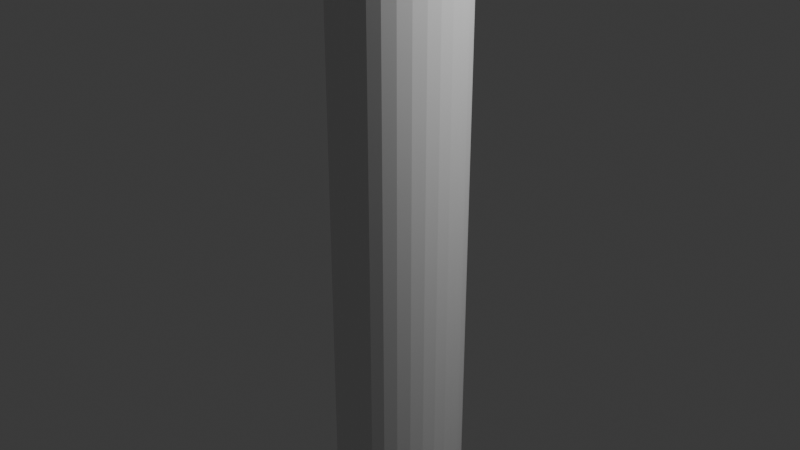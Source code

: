 # Source: Lollipop.blend  (saved by Blender 4.2.66; exported with 4.5.12 LTS)
import bpy
from mathutils import Matrix  # noqa: F401  (used for matrix-valued properties, if any)

bpy.ops.wm.read_factory_settings(use_empty=True)
scene = bpy.context.scene
scene.name = 'Scene'

# ---- collections
col_collection = bpy.data.collections.new('Collection'); scene.collection.children.link(col_collection)

# ---- world
world_world = bpy.data.worlds.new('World'); scene.world = world_world
world_world.use_nodes = True; world_world.node_tree.nodes.clear()
_N = world_world.node_tree.nodes; _L = world_world.node_tree.links
n0 = _N.new('ShaderNodeOutputWorld'); n0.name = 'World Output'; n0.location = (300, 300)
n1 = _N.new('ShaderNodeBackground'); n1.name = 'Background'; n1.location = (10, 300)
n1.inputs[0].default_value = (0.05088, 0.05088, 0.05088, 1.0)
_L.new(n1.outputs[0], n0.inputs[0])
n0.is_active_output = True
world_world.color = (0.05088, 0.05088, 0.05088)
world_world.sun_shadow_jitter_overblur = 0.0

# ---- cameras
cam_camera = bpy.data.cameras.new('Camera')
cam_camera.clip_end = 100.0
cam_camera.ortho_scale = 7.314

# ---- lights
light_light = bpy.data.lights.new('Light', 'POINT')
light_light.energy = 1000.0
light_light.shadow_soft_size = 0.1

# ---- meshes
me_cylinder = bpy.data.meshes.new('Cylinder')
me_cylinder.from_pydata([(0.0, 1.0, -1.0), (0.0, 0.75, -1.0), (0.0, 1.0, 1.0), (0.0, 0.75, 1.0), (0.1951, 0.9808, -1.0), (0.1463, 0.7356, -1.0), (0.1951, 0.9808, 1.0), (0.1463, 0.7356, 1.0), (0.3827, 0.9239, -1.0), (0.287, 0.6929, -1.0), (0.3827, 0.9239, 1.0), (0.287, 0.6929, 1.0), (0.5556, 0.8315, -1.0), (0.4167, 0.6236, -1.0), (0.5556, 0.8315, 1.0), (0.4167, 0.6236, 1.0), (0.7071, 0.7071, -1.0), (0.5303, 0.5303, -1.0), (0.7071, 0.7071, 1.0), (0.5303, 0.5303, 1.0), (0.8315, 0.5556, -1.0), (0.6236, 0.4167, -1.0), (0.8315, 0.5556, 1.0), (0.6236, 0.4167, 1.0), (0.9239, 0.3827, -1.0), (0.6929, 0.287, -1.0), (0.9239, 0.3827, 1.0), (0.6929, 0.287, 1.0), (0.9808, 0.1951, -1.0), (0.7356, 0.1463, -1.0), (0.9808, 0.1951, 1.0), (0.7356, 0.1463, 1.0), (1.0, 0.0, -1.0), (0.75, 0.0, -1.0), (1.0, 0.0, 1.0), (0.75, 0.0, 1.0), (0.9808, -0.1951, -1.0), (0.7356, -0.1463, -1.0), (0.9808, -0.1951, 1.0), (0.7356, -0.1463, 1.0), (0.9239, -0.3827, -1.0), (0.6929, -0.287, -1.0), (0.9239, -0.3827, 1.0), (0.6929, -0.287, 1.0), (0.6236, -0.4167, -1.0), (0.8315, -0.5556, -1.0), (0.8315, -0.5556, 1.0), (0.6236, -0.4167, 1.0), (0.5303, -0.5303, -1.0), (0.7071, -0.7071, -1.0), (0.5303, -0.5303, 1.0), (0.7071, -0.7071, 1.0), (0.4167, -0.6236, -1.0), (0.5556, -0.8315, -1.0), (0.4167, -0.6236, 1.0), (0.5556, -0.8315, 1.0), (0.287, -0.6929, -1.0), (0.3827, -0.9239, -1.0), (0.3827, -0.9239, 1.0), (0.287, -0.6929, 1.0), (0.1463, -0.7356, -1.0), (0.1951, -0.9808, -1.0), (0.1463, -0.7356, 1.0), (0.1951, -0.9808, 1.0), (0.0, -0.75, -1.0), (0.0, -1.0, -1.0), (0.0, -1.0, 1.0), (0.0, -0.75, 1.0), (-0.1951, -0.9808, -1.0), (-0.1463, -0.7356, -1.0), (-0.1951, -0.9808, 1.0), (-0.1463, -0.7356, 1.0), (-0.3827, -0.9239, -1.0), (-0.287, -0.6929, -1.0), (-0.287, -0.6929, 1.0), (-0.3827, -0.9239, 1.0), (-0.4167, -0.6236, -1.0), (-0.5556, -0.8315, -1.0), (-0.4167, -0.6236, 1.0), (-0.5556, -0.8315, 1.0), (-0.5303, -0.5303, -1.0), (-0.7071, -0.7071, -1.0), (-0.5303, -0.5303, 1.0), (-0.7071, -0.7071, 1.0), (-0.6236, -0.4167, -1.0), (-0.8315, -0.5556, -1.0), (-0.6236, -0.4167, 1.0), (-0.8315, -0.5556, 1.0), (-0.9239, -0.3827, -1.0), (-0.6929, -0.287, -1.0), (-0.6929, -0.287, 1.0), (-0.9239, -0.3827, 1.0), (-0.7356, -0.1463, -1.0), (-0.9808, -0.1951, -1.0), (-0.7356, -0.1463, 1.0), (-0.9808, -0.1951, 1.0), (-0.75, 0.0, -1.0), (-1.0, 0.0, -1.0), (-0.75, 0.0, 1.0), (-1.0, 0.0, 1.0), (-0.9808, 0.1951, -1.0), (-0.7356, 0.1463, -1.0), (-0.7356, 0.1463, 1.0), (-0.9808, 0.1951, 1.0), (-0.9239, 0.3827, -1.0), (-0.6929, 0.287, -1.0), (-0.6929, 0.287, 1.0), (-0.9239, 0.3827, 1.0), (-0.8315, 0.5556, -1.0), (-0.6236, 0.4167, -1.0), (-0.8315, 0.5556, 1.0), (-0.6236, 0.4167, 1.0), (-0.7071, 0.7071, -1.0), (-0.5303, 0.5303, -1.0), (-0.7071, 0.7071, 1.0), (-0.5303, 0.5303, 1.0), (-0.5556, 0.8315, -1.0), (-0.4167, 0.6236, -1.0), (-0.5556, 0.8315, 1.0), (-0.4167, 0.6236, 1.0), (-0.3827, 0.9239, -1.0), (-0.287, 0.6929, -1.0), (-0.3827, 0.9239, 1.0), (-0.287, 0.6929, 1.0), (-0.1463, 0.7356, -1.0), (-0.1951, 0.9808, -1.0), (-0.1951, 0.9808, 1.0), (-0.1463, 0.7356, 1.0)], [], [(0, 2, 6, 4), (4, 6, 10, 8), (8, 10, 14, 12), (12, 14, 18, 16), (16, 18, 22, 20), (20, 22, 26, 24), (24, 26, 30, 28), (28, 30, 34, 32), (32, 34, 38, 36), (36, 38, 42, 40), (40, 42, 46, 45), (45, 46, 51, 49), (49, 51, 55, 53), (53, 55, 58, 57), (57, 58, 63, 61), (61, 63, 66, 65), (65, 66, 70, 68), (68, 70, 75, 72), (72, 75, 79, 77), (77, 79, 83, 81), (81, 83, 87, 85), (85, 87, 91, 88), (88, 91, 95, 93), (93, 95, 99, 97), (97, 99, 103, 100), (100, 103, 107, 104), (104, 107, 110, 108), (108, 110, 114, 112), (112, 114, 118, 116), (116, 118, 122, 120), (58, 55, 51, 46, 42, 38, 34, 30, 26, 22, 18, 14, 10, 6, 2, 126, 122, 118, 114, 110, 107, 103, 99, 95, 91, 87, 83, 79, 75, 74, 78, 82, 86, 90, 94, 98, 102, 106, 111, 115, 119, 123, 127, 3, 7, 11, 15, 19, 23, 27, 31, 35, 39, 43, 47, 50, 54, 59), (71, 74, 75, 70, 66, 63, 58, 59, 62, 67), (120, 122, 126, 125), (125, 126, 2, 0), (125, 0, 4, 8, 12, 16, 20, 24, 28, 32, 36, 40, 45, 49, 53, 57, 61, 60, 56, 52, 48, 44, 41, 37, 33, 29, 25, 21, 17, 13, 9, 5, 1, 124), (61, 65, 68, 72, 77, 81, 85, 88, 93, 97, 100, 104, 108, 112, 116, 120, 125, 124, 121, 117, 113, 109, 105, 101, 96, 92, 89, 84, 80, 76, 73, 69, 64, 60), (3, 1, 5, 7), (9, 11, 7, 5), (11, 9, 13, 15), (15, 13, 17, 19), (23, 19, 17, 21), (27, 23, 21, 25), (31, 27, 25, 29), (29, 33, 35, 31), (39, 35, 33, 37), (43, 39, 37, 41), (47, 43, 41, 44), (50, 47, 44, 48), (48, 52, 54, 50), (59, 54, 52, 56), (62, 59, 56, 60), (60, 64, 67, 62), (71, 67, 64, 69), (74, 71, 69, 73), (73, 76, 78, 74), (82, 78, 76, 80), (84, 86, 82, 80), (86, 84, 89, 90), (90, 89, 92, 94), (94, 92, 96, 98), (98, 96, 101, 102), (105, 106, 102, 101), (106, 105, 109, 111), (111, 109, 113, 115), (115, 113, 117, 119), (119, 117, 121, 123), (124, 127, 123, 121), (127, 124, 1, 3)])
_uv = me_cylinder.uv_layers.new(name='UVMap')
_uv.uv.foreach_set('vector', [1.0, 0.5, 1.0, 1.0, 0.9688, 1.0, 0.9688, 0.5, 0.9688, 0.5, 0.9688, 1.0, 0.9375, 1.0, 0.9375, 0.5, 0.9375, 0.5, 0.9375, 1.0, 0.9062, 1.0, 0.9062, 0.5, 0.9062, 0.5, 0.9062, 1.0, 0.875, 1.0, 0.875, 0.5, 0.875, 0.5, 0.875, 1.0, 0.8438, 1.0, 0.8438, 0.5, 0.8438, 0.5, 0.8438, 1.0, 0.8125, 1.0, 0.8125, 0.5, 0.8125, 0.5, 0.8125, 1.0, 0.7812, 1.0, 0.7812, 0.5, 0.7812, 0.5, 0.7812, 1.0, 0.75, 1.0, 0.75, 0.5, 0.75, 0.5, 0.75, 1.0, 0.7188, 1.0, 0.7188, 0.5, 0.7188, 0.5, 0.7188, 1.0, 0.6875, 1.0, 0.6875, 0.5, 0.6875, 0.5, 0.6875, 1.0, 0.6562, 1.0, 0.6562, 0.5, 0.6562, 0.5, 0.6562, 1.0, 0.625, 1.0, 0.625, 0.5, 0.625, 0.5, 0.625, 1.0, 0.5938, 1.0, 0.5938, 0.5, 0.5938, 0.5, 0.5938, 1.0, 0.5625, 1.0, 0.5625, 0.5, 0.5625, 0.5, 0.5625, 1.0, 0.5312, 1.0, 0.5312, 0.5, 0.5312, 0.5, 0.5312, 1.0, 0.5, 1.0, 0.5, 0.5, 0.5, 0.5, 0.5, 1.0, 0.4688, 1.0, 0.4688, 0.5, 0.4688, 0.5, 0.4688, 1.0, 0.4375, 1.0, 0.4375, 0.5, 0.4375, 0.5, 0.4375, 1.0, 0.4062, 1.0, 0.4062, 0.5, 0.4062, 0.5, 0.4062, 1.0, 0.375, 1.0, 0.375, 0.5, 0.375, 0.5, 0.375, 1.0, 0.3438, 1.0, 0.3438, 0.5, 0.3438, 0.5, 0.3438, 1.0, 0.3125, 1.0, 0.3125, 0.5, 0.3125, 0.5, 0.3125, 1.0, 0.2812, 1.0, 0.2812, 0.5, 0.2812, 0.5, 0.2812, 1.0, 0.25, 1.0, 0.25, 0.5, 0.25, 0.5, 0.25, 1.0, 0.2188, 1.0, 0.2188, 0.5, 0.2188, 0.5, 0.2188, 1.0, 0.1875, 1.0, 0.1875, 0.5, 0.1875, 0.5, 0.1875, 1.0, 0.1562, 1.0, 0.1562, 0.5, 0.1562, 0.5, 0.1562, 1.0, 0.125, 1.0, 0.125, 0.5, 0.125, 0.5, 0.125, 1.0, 0.09375, 1.0, 0.09375, 0.5, 0.09375, 0.5, 0.09375, 1.0, 0.0625, 1.0, 0.0625, 0.5, 0.3418, 0.02827, 0.3833, 0.05045, 0.4197, 0.08029, 0.4496, 0.1167, 0.4717, 0.1582, 0.4854, 0.2032, 0.49, 0.25, 0.4854, 0.2968, 0.4717, 0.3418, 0.4496, 0.3833, 0.4197, 0.4197, 0.3833, 0.4496, 0.3418, 0.4717, 0.2968, 0.4854, 0.25, 0.49, 0.2032, 0.4854, 0.1582, 0.4717, 0.1167, 0.4496, 0.08029, 0.4197, 0.05045, 0.3833, 0.02827, 0.3418, 0.01461, 0.2968, 0.01, 0.25, 0.01461, 0.2032, 0.02827, 0.1582, 0.05045, 0.1167, 0.08029, 0.08029, 0.1167, 0.05045, 0.1582, 0.02827, 0.1811, 0.0837, 0.15, 0.1003, 0.1227, 0.1227, 0.1003, 0.15, 0.0837, 0.1811, 0.07346, 0.2149, 0.07, 0.25, 0.07346, 0.2851, 0.0837, 0.3189, 0.1003, 0.35, 0.1227, 0.3773, 0.15, 0.3997, 0.1811, 0.4163, 0.2149, 0.4265, 0.25, 0.43, 0.2851, 0.4265, 0.3189, 0.4163, 0.35, 0.3997, 0.3773, 0.3773, 0.3997, 0.35, 0.4163, 0.3189, 0.4265, 0.2851, 0.43, 0.25, 0.4265, 0.2149, 0.4163, 0.1811, 0.3997, 0.15, 0.3773, 0.1227, 0.35, 0.1003, 0.3189, 0.0837, 0.2149, 0.07346, 0.1811, 0.0837, 0.1582, 0.02827, 0.2032, 0.01461, 0.25, 0.01, 0.2968, 0.01461, 0.3418, 0.02827, 0.3189, 0.0837, 0.2851, 0.07346, 0.25, 0.07, 0.0625, 0.5, 0.0625, 1.0, 0.03125, 1.0, 0.03125, 0.5, 0.03125, 0.5, 0.03125, 1.0, 0.0, 1.0, 0.0, 0.5, 0.7032, 0.4854, 0.75, 0.49, 0.7968, 0.4854, 0.8418, 0.4717, 0.8833, 0.4496, 0.9197, 0.4197, 0.9496, 0.3833, 0.9717, 0.3418, 0.9854, 0.2968, 0.99, 0.25, 0.9854, 0.2032, 0.9717, 0.1582, 0.9496, 0.1167, 0.9197, 0.08029, 0.8833, 0.05045, 0.8418, 0.02827, 0.7968, 0.01461, 0.7851, 0.07346, 0.8189, 0.0837, 0.85, 0.1003, 0.8773, 0.1227, 0.8997, 0.15, 0.9163, 0.1811, 0.9265, 0.2149, 0.93, 0.25, 0.9265, 0.2851, 0.9163, 0.3189, 0.8997, 0.35, 0.8773, 0.3773, 0.85, 0.3997, 0.8189, 0.4163, 0.7851, 0.4265, 0.75, 0.43, 0.7149, 0.4265, 0.7968, 0.01461, 0.75, 0.01, 0.7032, 0.01461, 0.6582, 0.02827, 0.6167, 0.05045, 0.5803, 0.08029, 0.5504, 0.1167, 0.5283, 0.1582, 0.5146, 0.2032, 0.51, 0.25, 0.5146, 0.2968, 0.5283, 0.3418, 0.5504, 0.3833, 0.5803, 0.4197, 0.6167, 0.4496, 0.6582, 0.4717, 0.7032, 0.4854, 0.7149, 0.4265, 0.6811, 0.4163, 0.65, 0.3997, 0.6227, 0.3773, 0.6003, 0.35, 0.5837, 0.3189, 0.5735, 0.2851, 0.57, 0.25, 0.5735, 0.2149, 0.5837, 0.1811, 0.6003, 0.15, 0.6227, 0.1227, 0.65, 0.1003, 0.6811, 0.0837, 0.7149, 0.07346, 0.75, 0.07, 0.7851, 0.07346, 1.0, 1.0, 1.0, 0.5, 0.9688, 0.5, 0.9688, 1.0, 0.9375, 0.5, 0.9375, 1.0, 0.9688, 1.0, 0.9688, 0.5, 0.9375, 1.0, 0.9375, 0.5, 0.9062, 0.5, 0.9062, 1.0, 0.9062, 1.0, 0.9062, 0.5, 0.875, 0.5, 0.875, 1.0, 0.8438, 1.0, 0.875, 1.0, 0.875, 0.5, 0.8438, 0.5, 0.8125, 1.0, 0.8438, 1.0, 0.8438, 0.5, 0.8125, 0.5, 0.7812, 1.0, 0.8125, 1.0, 0.8125, 0.5, 0.7812, 0.5, 0.7812, 0.5, 0.75, 0.5, 0.75, 1.0, 0.7812, 1.0, 0.7188, 1.0, 0.75, 1.0, 0.75, 0.5, 0.7188, 0.5, 0.6875, 1.0, 0.7188, 1.0, 0.7188, 0.5, 0.6875, 0.5, 0.6562, 1.0, 0.6875, 1.0, 0.6875, 0.5, 0.6562, 0.5, 0.625, 1.0, 0.6562, 1.0, 0.6562, 0.5, 0.625, 0.5, 0.625, 0.5, 0.5938, 0.5, 0.5938, 1.0, 0.625, 1.0, 0.5625, 1.0, 0.5938, 1.0, 0.5938, 0.5, 0.5625, 0.5, 0.5312, 1.0, 0.5625, 1.0, 0.5625, 0.5, 0.5312, 0.5, 0.5312, 0.5, 0.5, 0.5, 0.5, 1.0, 0.5312, 1.0, 0.4688, 1.0, 0.5, 1.0, 0.5, 0.5, 0.4688, 0.5, 0.4375, 1.0, 0.4688, 1.0, 0.4688, 0.5, 0.4375, 0.5, 0.4375, 0.5, 0.4062, 0.5, 0.4062, 1.0, 0.4375, 1.0, 0.375, 1.0, 0.4062, 1.0, 0.4062, 0.5, 0.375, 0.5, 0.3438, 0.5, 0.3438, 1.0, 0.375, 1.0, 0.375, 0.5, 0.3438, 1.0, 0.3438, 0.5, 0.3125, 0.5, 0.3125, 1.0, 0.3125, 1.0, 0.3125, 0.5, 0.2812, 0.5, 0.2812, 1.0, 0.2812, 1.0, 0.2812, 0.5, 0.25, 0.5, 0.25, 1.0, 0.25, 1.0, 0.25, 0.5, 0.2188, 0.5, 0.2188, 1.0, 0.1875, 0.5, 0.1875, 1.0, 0.2188, 1.0, 0.2188, 0.5, 0.1875, 1.0, 0.1875, 0.5, 0.1562, 0.5, 0.1562, 1.0, 0.1562, 1.0, 0.1562, 0.5, 0.125, 0.5, 0.125, 1.0, 0.125, 1.0, 0.125, 0.5, 0.09375, 0.5, 0.09375, 1.0, 0.09375, 1.0, 0.09375, 0.5, 0.0625, 0.5, 0.0625, 1.0, 0.03125, 0.5, 0.03125, 1.0, 0.0625, 1.0, 0.0625, 0.5, 0.03125, 1.0, 0.03125, 0.5, 0.0, 0.5, 0.0, 1.0])
me_cylinder.update()
me_cube_001 = bpy.data.meshes.new('Cube.001')
me_cube_001.from_pydata([(-2.122, -2.122, -13.73), (-2.122, -2.122, -9.491), (-2.122, 2.122, -13.73), (-2.122, 2.122, -9.491), (2.122, -2.122, -13.73), (2.122, -2.122, -9.491), (2.122, 2.122, -13.73), (2.122, 2.122, -9.491), (-2.271, 1.777, -13.88), (-2.431, 1.259, -14.04), (-2.544, 0.6509, -14.16), (-2.586, -7.246e-11, -14.2), (-2.544, -0.6509, -14.16), (-2.431, -1.259, -14.04), (-2.271, -1.777, -13.88), (-2.271, -2.271, -13.39), (-2.431, -2.431, -12.87), (-2.544, -2.544, -12.26), (-2.544, -2.544, -10.96), (-2.431, -2.431, -10.35), (-2.271, -2.271, -9.835), (-2.271, -1.777, -9.342), (-2.431, -1.259, -9.181), (-2.544, -0.6509, -9.068), (-2.586, -3.169e-08, -9.026), (-2.544, 0.6509, -9.068), (-2.431, 1.259, -9.181), (-2.271, 1.777, -9.342), (-2.271, 2.271, -9.835), (-2.431, 2.431, -10.35), (-2.544, 2.544, -10.96), (-2.544, 2.544, -12.26), (-2.431, 2.431, -12.87), (-2.271, 2.271, -13.39), (1.777, 2.271, -13.88), (1.259, 2.431, -14.04), (0.6509, 2.544, -14.16), (9.027e-08, 2.586, -14.2), (-0.6509, 2.544, -14.16), (-1.259, 2.431, -14.04), (-1.777, 2.271, -13.88), (-1.777, 2.271, -9.342), (-1.259, 2.431, -9.181), (-0.6509, 2.544, -9.068), (-6.212e-10, 2.586, -9.026), (0.6509, 2.544, -9.068), (1.259, 2.431, -9.181), (1.777, 2.271, -9.342), (2.271, 2.271, -9.835), (2.431, 2.431, -10.35), (2.544, 2.544, -10.96), (2.544, 2.544, -12.26), (2.431, 2.431, -12.87), (2.271, 2.271, -13.39), (2.271, -1.777, -13.88), (2.431, -1.259, -14.04), (2.544, -0.6509, -14.16), (2.586, -7.515e-08, -14.2), (2.544, 0.6509, -14.16), (2.431, 1.259, -14.04), (2.271, 1.777, -13.88), (2.271, 1.777, -9.342), (2.431, 1.259, -9.181), (2.544, 0.6509, -9.068), (2.586, -1.193e-08, -9.026), (2.544, -0.6509, -9.068), (2.431, -1.259, -9.181), (2.271, -1.777, -9.342), (2.271, -2.271, -9.835), (2.431, -2.431, -10.35), (2.544, -2.544, -10.96), (2.544, -2.544, -12.26), (2.431, -2.431, -12.87), (2.271, -2.271, -13.39), (-1.777, -2.271, -13.88), (-1.259, -2.431, -14.04), (-0.6509, -2.544, -14.16), (-2.828e-08, -2.586, -14.2), (0.6509, -2.544, -14.16), (1.259, -2.431, -14.04), (1.777, -2.271, -13.88), (1.777, -2.271, -9.342), (1.259, -2.431, -9.181), (0.6509, -2.544, -9.068), (1.914e-08, -2.586, -9.026), (-0.6509, -2.544, -9.068), (-1.259, -2.431, -9.181), (-1.777, -2.271, -9.342), (-2.59, -1.832, -13.44), (-2.818, -1.932, -12.9), (-2.962, -2.013, -12.27), (-2.962, -2.013, -10.95), (-2.818, -1.932, -10.33), (-2.59, -1.832, -9.78), (-2.818, -1.286, -13.54), (-3.093, -1.341, -12.95), (-3.261, -1.392, -12.3), (-3.261, -1.392, -10.93), (-3.093, -1.341, -10.27), (-2.818, -1.286, -9.68), (-2.962, -0.6623, -13.63), (-3.261, -0.687, -13.0), (-3.441, -0.7111, -12.32), (-3.441, -0.7111, -10.9), (-3.261, -0.687, -10.22), (-2.962, -0.6623, -9.599), (-3.012, 2.71e-08, -13.66), (-3.317, 3.944e-08, -13.03), (-3.501, -3.416e-08, -12.33), (-3.501, -5.046e-08, -10.89), (-3.317, -2.773e-08, -10.2), (-3.012, -3.514e-08, -9.567), (-2.962, 0.6623, -13.63), (-3.261, 0.687, -13.0), (-3.441, 0.7111, -12.32), (-3.441, 0.7111, -10.9), (-3.261, 0.687, -10.22), (-2.962, 0.6623, -9.599), (-2.818, 1.286, -13.54), (-3.093, 1.341, -12.95), (-3.261, 1.392, -12.3), (-3.261, 1.392, -10.93), (-3.093, 1.341, -10.27), (-2.818, 1.286, -9.68), (-2.59, 1.832, -13.44), (-2.818, 1.932, -12.9), (-2.962, 2.013, -12.27), (-2.962, 2.013, -10.95), (-2.818, 1.932, -10.33), (-2.59, 1.832, -9.78), (-1.832, 2.59, -13.44), (-1.932, 2.818, -12.9), (-2.013, 2.962, -12.27), (-2.013, 2.962, -10.95), (-1.932, 2.818, -10.33), (-1.832, 2.59, -9.78), (-1.286, 2.818, -13.54), (-1.341, 3.093, -12.95), (-1.392, 3.261, -12.3), (-1.392, 3.261, -10.93), (-1.341, 3.093, -10.27), (-1.286, 2.818, -9.68), (-0.6623, 2.962, -13.63), (-0.687, 3.261, -13.0), (-0.7111, 3.441, -12.32), (-0.7111, 3.441, -10.9), (-0.687, 3.261, -10.22), (-0.6623, 2.962, -9.599), (1.174e-07, 3.012, -13.66), (1.298e-07, 3.317, -13.03), (8.73e-08, 3.501, -12.33), (4.779e-08, 3.501, -10.89), (-6.212e-10, 3.317, -10.2), (-7.537e-09, 3.012, -9.567), (0.6623, 2.962, -13.63), (0.687, 3.261, -13.0), (0.7111, 3.441, -12.32), (0.7111, 3.441, -10.9), (0.687, 3.261, -10.22), (0.6623, 2.962, -9.599), (1.286, 2.818, -13.54), (1.341, 3.093, -12.95), (1.392, 3.261, -12.3), (1.392, 3.261, -10.93), (1.341, 3.093, -10.27), (1.286, 2.818, -9.68), (1.832, 2.59, -13.44), (1.932, 2.818, -12.9), (2.013, 2.962, -12.27), (2.013, 2.962, -10.95), (1.932, 2.818, -10.33), (1.832, 2.59, -9.78), (2.59, 1.832, -13.44), (2.818, 1.932, -12.9), (2.962, 2.013, -12.27), (2.962, 2.013, -10.95), (2.818, 1.932, -10.33), (2.59, 1.832, -9.78), (2.818, 1.286, -13.54), (3.093, 1.341, -12.95), (3.261, 1.392, -12.3), (3.261, 1.392, -10.93), (3.093, 1.341, -10.27), (2.818, 1.286, -9.68), (2.962, 0.6623, -13.63), (3.261, 0.687, -13.0), (3.441, 0.7111, -12.32), (3.441, 0.7111, -10.9), (3.261, 0.687, -10.22), (2.962, 0.6623, -9.599), (3.012, -1.063e-07, -13.66), (3.317, -1.265e-07, -13.03), (3.501, -8.405e-08, -12.33), (3.501, -2.872e-08, -10.89), (3.317, 1.969e-08, -10.2), (3.012, 2.66e-08, -9.567), (2.962, -0.6623, -13.63), (3.261, -0.687, -13.0), (3.441, -0.7111, -12.32), (3.441, -0.7111, -10.9), (3.261, -0.687, -10.22), (2.962, -0.6623, -9.599), (2.818, -1.286, -13.54), (3.093, -1.341, -12.95), (3.261, -1.392, -12.3), (3.261, -1.392, -10.93), (3.093, -1.341, -10.27), (2.818, -1.286, -9.68), (2.59, -1.832, -13.44), (2.818, -1.932, -12.9), (2.962, -2.013, -12.27), (2.962, -2.013, -10.95), (2.818, -1.932, -10.33), (2.59, -1.832, -9.78), (1.832, -2.59, -13.44), (1.932, -2.818, -12.9), (2.013, -2.962, -12.27), (2.013, -2.962, -10.95), (1.932, -2.818, -10.33), (1.832, -2.59, -9.78), (1.286, -2.818, -13.54), (1.341, -3.093, -12.95), (1.392, -3.261, -12.3), (1.392, -3.261, -10.93), (1.341, -3.093, -10.27), (1.286, -2.818, -9.68), (0.6623, -2.962, -13.63), (0.687, -3.261, -13.0), (0.7111, -3.441, -12.32), (0.7111, -3.441, -10.9), (0.687, -3.261, -10.22), (0.6623, -2.962, -9.599), (-5.545e-08, -3.012, -13.66), (-8.361e-08, -3.317, -13.03), (-4.113e-08, -3.501, -12.33), (-1.609e-09, -3.501, -10.89), (4.68e-08, -3.317, -10.2), (5.421e-08, -3.012, -9.567), (-0.6623, -2.962, -13.63), (-0.687, -3.261, -13.0), (-0.7111, -3.441, -12.32), (-0.7111, -3.441, -10.9), (-0.687, -3.261, -10.22), (-0.6623, -2.962, -9.599), (-1.286, -2.818, -13.54), (-1.341, -3.093, -12.95), (-1.392, -3.261, -12.3), (-1.392, -3.261, -10.93), (-1.341, -3.093, -10.27), (-1.286, -2.818, -9.68), (-1.832, -2.59, -13.44), (-1.932, -2.818, -12.9), (-2.013, -2.962, -12.27), (-2.013, -2.962, -10.95), (-1.932, -2.818, -10.33), (-1.832, -2.59, -9.78), (-1.832, 1.832, -14.2), (-1.286, 1.932, -14.43), (-0.6623, 2.013, -14.57), (1.519e-08, 2.045, -14.62), (0.6623, 2.013, -14.57), (1.286, 1.932, -14.43), (1.832, 1.832, -14.2), (-1.932, 1.286, -14.43), (-1.341, 1.341, -14.71), (-0.687, 1.392, -14.87), (-8.524e-09, 1.414, -14.93), (0.687, 1.392, -14.87), (1.341, 1.341, -14.71), (1.932, 1.286, -14.43), (-2.013, 0.6623, -14.57), (-1.392, 0.687, -14.87), (-0.7111, 0.7111, -15.05), (-1.445e-08, 0.7218, -15.11), (0.7111, 0.7111, -15.05), (1.392, 0.687, -14.87), (2.013, 0.6623, -14.57), (-2.045, -5.095e-08, -14.62), (-1.414, -6.33e-08, -14.93), (-0.7218, -3.663e-08, -15.11), (2.309e-08, -2.773e-08, -15.17), (0.7218, -1.292e-08, -15.11), (1.414, 3.879e-09, -14.93), (2.045, -2.082e-08, -14.62), (-2.013, -0.6623, -14.57), (-1.392, -0.687, -14.87), (-0.7111, -0.7111, -15.05), (6.112e-08, -0.7218, -15.11), (0.7111, -0.7111, -15.05), (1.392, -0.687, -14.87), (2.013, -0.6623, -14.57), (-1.932, -1.286, -14.43), (-1.341, -1.341, -14.71), (-0.687, -1.392, -14.87), (7.446e-08, -1.414, -14.93), (0.687, -1.392, -14.87), (1.341, -1.341, -14.71), (1.932, -1.286, -14.43), (-1.832, -1.832, -14.2), (-1.286, -1.932, -14.43), (-0.6623, -2.013, -14.57), (2.852e-08, -2.045, -14.62), (0.6623, -2.013, -14.57), (1.286, -1.932, -14.43), (1.832, -1.832, -14.2), (1.832, 1.832, -9.022), (1.286, 1.932, -8.794), (0.6623, 2.013, -8.651), (3.099e-08, 2.045, -8.6), (-0.6623, 2.013, -8.651), (-1.286, 1.932, -8.794), (-1.832, 1.832, -9.022), (1.932, 1.286, -8.794), (1.341, 1.341, -8.519), (0.687, 1.392, -8.352), (7.051e-08, 1.414, -8.295), (-0.687, 1.392, -8.352), (-1.341, 1.341, -8.519), (-1.932, 1.286, -8.794), (2.013, 0.6623, -8.651), (1.392, 0.687, -8.352), (0.7111, 0.7111, -8.172), (6.014e-08, 0.7218, -8.112), (-0.7111, 0.7111, -8.172), (-1.392, 0.687, -8.352), (-2.013, 0.6623, -8.651), (2.045, -5.885e-08, -8.6), (1.414, -9.491e-08, -8.295), (0.7218, -8.454e-08, -8.112), (1.914e-08, -6.33e-08, -8.05), (-0.7218, -3.663e-08, -8.112), (-1.414, 3.879e-09, -8.295), (-2.045, -2.082e-08, -8.6), (2.013, -0.6623, -8.651), (1.392, -0.687, -8.352), (0.7111, -0.7111, -8.172), (-2.334e-08, -0.7218, -8.112), (-0.7111, -0.7111, -8.172), (-1.392, -0.687, -8.352), (-2.013, -0.6623, -8.651), (1.932, -1.286, -8.794), (1.341, -1.341, -8.519), (0.687, -1.392, -8.352), (-4.804e-08, -1.414, -8.295), (-0.687, -1.392, -8.352), (-1.341, -1.341, -8.519), (-1.932, -1.286, -8.794), (1.832, -1.832, -9.022), (1.286, -1.932, -8.794), (0.6623, -2.013, -8.651), (7.776e-09, -2.045, -8.6), (-0.6623, -2.013, -8.651), (-1.286, -1.932, -8.794), (-1.832, -1.832, -9.022), (-2.793, -2.793, -12.3), (-2.836, -2.836, -11.61), (-2.793, -2.793, -10.93), (-2.793, 2.793, -10.93), (-2.836, 2.836, -11.61), (-2.793, 2.793, -12.3), (2.793, 2.793, -10.93), (2.836, 2.836, -11.61), (2.793, 2.793, -12.3), (2.793, -2.793, -10.93), (2.836, -2.836, -11.61), (2.793, -2.793, -12.3), (-3.26, -2.199, -12.31), (-3.311, -2.232, -11.61), (-3.26, -2.199, -10.92), (-3.59, -1.514, -12.33), (-3.648, -1.536, -11.61), (-3.59, -1.514, -10.89), (-3.787, -0.771, -12.35), (-3.848, -0.7824, -11.61), (-3.787, -0.771, -10.87), (-3.852, -6.452e-08, -12.36), (-3.915, -8.501e-08, -11.61), (-3.852, -8.251e-08, -10.86), (-3.787, 0.771, -12.35), (-3.848, 0.7824, -11.61), (-3.787, 0.771, -10.87), (-3.59, 1.514, -12.33), (-3.648, 1.536, -11.61), (-3.59, 1.514, -10.89), (-3.26, 2.199, -12.31), (-3.311, 2.232, -11.61), (-3.26, 2.199, -10.92), (-2.199, 3.26, -12.31), (-2.232, 3.311, -11.61), (-2.199, 3.26, -10.92), (-1.514, 3.59, -12.33), (-1.536, 3.648, -11.61), (-1.514, 3.59, -10.89), (-0.771, 3.787, -12.35), (-0.7824, 3.848, -11.61), (-0.771, 3.787, -10.87), (-2.112e-09, 3.852, -12.36), (-1.102e-08, 3.915, -11.61), (-1.126e-08, 3.852, -10.86), (0.771, 3.787, -12.35), (0.7824, 3.848, -11.61), (0.771, 3.787, -10.87), (1.514, 3.59, -12.33), (1.536, 3.648, -11.61), (1.514, 3.59, -10.89), (2.199, 3.26, -12.31), (2.232, 3.311, -11.61), (2.199, 3.26, -10.92), (3.26, 2.199, -12.31), (3.311, 2.232, -11.61), (3.26, 2.199, -10.92), (3.59, 1.514, -12.33), (3.648, 1.536, -11.61), (3.59, 1.514, -10.89), (3.787, 0.771, -12.35), (3.848, 0.7824, -11.61), (3.787, 0.771, -10.87), (3.852, 7.057e-09, -12.36), (3.915, 1.428e-08, -11.61), (3.852, 3.033e-08, -10.86), (3.787, -0.771, -12.35), (3.848, -0.7824, -11.61), (3.787, -0.771, -10.87), (3.59, -1.514, -12.33), (3.648, -1.536, -11.61), (3.59, -1.514, -10.89), (3.26, -2.199, -12.31), (3.311, -2.232, -11.61), (3.26, -2.199, -10.92), (2.199, -3.26, -12.31), (2.232, -3.311, -11.61), (2.199, -3.26, -10.92), (1.514, -3.59, -12.33), (1.536, -3.648, -11.61), (1.514, -3.59, -10.89), (0.771, -3.787, -12.35), (0.7824, -3.848, -11.61), (0.771, -3.787, -10.87), (4.829e-08, -3.852, -12.36), (5.719e-08, -3.915, -11.61), (5.744e-08, -3.852, -10.86), (-0.771, -3.787, -12.35), (-0.7824, -3.848, -11.61), (-0.771, -3.787, -10.87), (-1.514, -3.59, -12.33), (-1.536, -3.648, -11.61), (-1.514, -3.59, -10.89), (-2.199, -3.26, -12.31), (-2.232, -3.311, -11.61), (-2.199, -3.26, -10.92)], [], [(88, 89, 95, 94), (89, 90, 96, 95), (17, 252, 447, 354), (223, 229, 437, 434), (91, 92, 98, 97), (92, 93, 99, 98), (94, 95, 101, 100), (95, 96, 102, 101), (235, 241, 443, 440), (247, 253, 449, 446), (97, 98, 104, 103), (98, 99, 105, 104), (100, 101, 107, 106), (101, 102, 108, 107), (133, 139, 392, 389), (145, 151, 398, 395), (103, 104, 110, 109), (104, 105, 111, 110), (106, 107, 113, 112), (107, 108, 114, 113), (157, 163, 404, 401), (253, 18, 356, 449), (109, 110, 116, 115), (110, 111, 117, 116), (112, 113, 119, 118), (113, 114, 120, 119), (30, 133, 389, 357), (228, 222, 432, 435), (115, 116, 122, 121), (116, 117, 123, 122), (118, 119, 125, 124), (119, 120, 126, 125), (240, 234, 438, 441), (252, 246, 444, 447), (121, 122, 128, 127), (122, 123, 129, 128), (0, 15, 88, 14), (15, 16, 89, 88), (16, 17, 90, 89), (138, 132, 387, 390), (150, 144, 393, 396), (18, 19, 92, 91), (19, 20, 93, 92), (20, 1, 21, 93), (93, 21, 22, 99), (99, 22, 23, 105), (105, 23, 24, 111), (111, 24, 25, 117), (117, 25, 26, 123), (123, 26, 27, 129), (129, 27, 3, 28), (128, 129, 28, 29), (127, 128, 29, 30), (162, 156, 399, 402), (132, 31, 359, 387), (125, 126, 31, 32), (124, 125, 32, 33), (8, 124, 33, 2), (9, 118, 124, 8), (10, 112, 118, 9), (11, 106, 112, 10), (12, 100, 106, 11), (13, 94, 100, 12), (14, 88, 94, 13), (130, 131, 137, 136), (131, 132, 138, 137), (71, 210, 426, 365), (181, 187, 416, 413), (133, 134, 140, 139), (134, 135, 141, 140), (136, 137, 143, 142), (137, 138, 144, 143), (193, 199, 422, 419), (205, 211, 428, 425), (139, 140, 146, 145), (140, 141, 147, 146), (142, 143, 149, 148), (143, 144, 150, 149), (91, 97, 371, 368), (103, 109, 377, 374), (145, 146, 152, 151), (146, 147, 153, 152), (148, 149, 155, 154), (149, 150, 156, 155), (211, 70, 363, 428), (115, 121, 383, 380), (151, 152, 158, 157), (152, 153, 159, 158), (154, 155, 161, 160), (155, 156, 162, 161), (18, 91, 368, 356), (186, 180, 411, 414), (157, 158, 164, 163), (158, 159, 165, 164), (160, 161, 167, 166), (161, 162, 168, 167), (198, 192, 417, 420), (210, 204, 423, 426), (163, 164, 170, 169), (164, 165, 171, 170), (2, 33, 130, 40), (33, 32, 131, 130), (32, 31, 132, 131), (96, 90, 366, 369), (108, 102, 372, 375), (30, 29, 134, 133), (29, 28, 135, 134), (28, 3, 41, 135), (135, 41, 42, 141), (141, 42, 43, 147), (147, 43, 44, 153), (153, 44, 45, 159), (159, 45, 46, 165), (165, 46, 47, 171), (171, 47, 7, 48), (170, 171, 48, 49), (169, 170, 49, 50), (120, 114, 378, 381), (90, 17, 354, 366), (167, 168, 51, 52), (166, 167, 52, 53), (34, 166, 53, 6), (35, 160, 166, 34), (36, 154, 160, 35), (37, 148, 154, 36), (38, 142, 148, 37), (39, 136, 142, 38), (40, 130, 136, 39), (172, 173, 179, 178), (173, 174, 180, 179), (217, 223, 434, 431), (229, 235, 440, 437), (175, 176, 182, 181), (176, 177, 183, 182), (178, 179, 185, 184), (179, 180, 186, 185), (241, 247, 446, 443), (70, 217, 431, 363), (181, 182, 188, 187), (182, 183, 189, 188), (184, 185, 191, 190), (185, 186, 192, 191), (51, 168, 405, 362), (139, 145, 395, 392), (187, 188, 194, 193), (188, 189, 195, 194), (190, 191, 197, 196), (191, 192, 198, 197), (151, 157, 401, 398), (163, 169, 407, 404), (193, 194, 200, 199), (194, 195, 201, 200), (196, 197, 203, 202), (197, 198, 204, 203), (222, 216, 429, 432), (234, 228, 435, 438), (199, 200, 206, 205), (200, 201, 207, 206), (202, 203, 209, 208), (203, 204, 210, 209), (246, 240, 441, 444), (216, 71, 365, 429), (205, 206, 212, 211), (206, 207, 213, 212), (6, 53, 172, 60), (53, 52, 173, 172), (52, 51, 174, 173), (169, 50, 360, 407), (144, 138, 390, 393), (50, 49, 176, 175), (49, 48, 177, 176), (48, 7, 61, 177), (177, 61, 62, 183), (183, 62, 63, 189), (189, 63, 64, 195), (195, 64, 65, 201), (201, 65, 66, 207), (207, 66, 67, 213), (213, 67, 5, 68), (212, 213, 68, 69), (211, 212, 69, 70), (156, 150, 396, 399), (168, 162, 402, 405), (209, 210, 71, 72), (208, 209, 72, 73), (54, 208, 73, 4), (55, 202, 208, 54), (56, 196, 202, 55), (57, 190, 196, 56), (58, 184, 190, 57), (59, 178, 184, 58), (60, 172, 178, 59), (214, 215, 221, 220), (215, 216, 222, 221), (175, 181, 413, 410), (187, 193, 419, 416), (217, 218, 224, 223), (218, 219, 225, 224), (220, 221, 227, 226), (221, 222, 228, 227), (199, 205, 425, 422), (50, 175, 410, 360), (223, 224, 230, 229), (224, 225, 231, 230), (226, 227, 233, 232), (227, 228, 234, 233), (31, 126, 384, 359), (97, 103, 374, 371), (229, 230, 236, 235), (230, 231, 237, 236), (232, 233, 239, 238), (233, 234, 240, 239), (109, 115, 380, 377), (121, 127, 386, 383), (235, 236, 242, 241), (236, 237, 243, 242), (238, 239, 245, 244), (239, 240, 246, 245), (180, 174, 408, 411), (192, 186, 414, 417), (241, 242, 248, 247), (242, 243, 249, 248), (244, 245, 251, 250), (245, 246, 252, 251), (204, 198, 420, 423), (174, 51, 362, 408), (247, 248, 254, 253), (248, 249, 255, 254), (4, 73, 214, 80), (73, 72, 215, 214), (72, 71, 216, 215), (127, 30, 357, 386), (102, 96, 369, 372), (70, 69, 218, 217), (69, 68, 219, 218), (68, 5, 81, 219), (219, 81, 82, 225), (225, 82, 83, 231), (231, 83, 84, 237), (237, 84, 85, 243), (243, 85, 86, 249), (249, 86, 87, 255), (255, 87, 1, 20), (254, 255, 20, 19), (253, 254, 19, 18), (114, 108, 375, 378), (126, 120, 381, 384), (251, 252, 17, 16), (250, 251, 16, 15), (74, 250, 15, 0), (75, 244, 250, 74), (76, 238, 244, 75), (77, 232, 238, 76), (78, 226, 232, 77), (79, 220, 226, 78), (80, 214, 220, 79), (256, 257, 264, 263), (257, 258, 265, 264), (258, 259, 266, 265), (259, 260, 267, 266), (260, 261, 268, 267), (261, 262, 269, 268), (263, 264, 271, 270), (264, 265, 272, 271), (265, 266, 273, 272), (266, 267, 274, 273), (267, 268, 275, 274), (268, 269, 276, 275), (270, 271, 278, 277), (271, 272, 279, 278), (272, 273, 280, 279), (273, 274, 281, 280), (274, 275, 282, 281), (275, 276, 283, 282), (277, 278, 285, 284), (278, 279, 286, 285), (279, 280, 287, 286), (280, 281, 288, 287), (281, 282, 289, 288), (282, 283, 290, 289), (284, 285, 292, 291), (285, 286, 293, 292), (286, 287, 294, 293), (287, 288, 295, 294), (288, 289, 296, 295), (289, 290, 297, 296), (291, 292, 299, 298), (292, 293, 300, 299), (293, 294, 301, 300), (294, 295, 302, 301), (295, 296, 303, 302), (296, 297, 304, 303), (2, 40, 256, 8), (40, 39, 257, 256), (39, 38, 258, 257), (38, 37, 259, 258), (37, 36, 260, 259), (36, 35, 261, 260), (35, 34, 262, 261), (34, 6, 60, 262), (262, 60, 59, 269), (269, 59, 58, 276), (276, 58, 57, 283), (283, 57, 56, 290), (290, 56, 55, 297), (297, 55, 54, 304), (304, 54, 4, 80), (303, 304, 80, 79), (302, 303, 79, 78), (301, 302, 78, 77), (300, 301, 77, 76), (299, 300, 76, 75), (298, 299, 75, 74), (14, 298, 74, 0), (13, 291, 298, 14), (12, 284, 291, 13), (11, 277, 284, 12), (10, 270, 277, 11), (9, 263, 270, 10), (8, 256, 263, 9), (305, 306, 313, 312), (306, 307, 314, 313), (307, 308, 315, 314), (308, 309, 316, 315), (309, 310, 317, 316), (310, 311, 318, 317), (312, 313, 320, 319), (313, 314, 321, 320), (314, 315, 322, 321), (315, 316, 323, 322), (316, 317, 324, 323), (317, 318, 325, 324), (319, 320, 327, 326), (320, 321, 328, 327), (321, 322, 329, 328), (322, 323, 330, 329), (323, 324, 331, 330), (324, 325, 332, 331), (326, 327, 334, 333), (327, 328, 335, 334), (328, 329, 336, 335), (329, 330, 337, 336), (330, 331, 338, 337), (331, 332, 339, 338), (333, 334, 341, 340), (334, 335, 342, 341), (335, 336, 343, 342), (336, 337, 344, 343), (337, 338, 345, 344), (338, 339, 346, 345), (340, 341, 348, 347), (341, 342, 349, 348), (342, 343, 350, 349), (343, 344, 351, 350), (344, 345, 352, 351), (345, 346, 353, 352), (7, 47, 305, 61), (47, 46, 306, 305), (46, 45, 307, 306), (45, 44, 308, 307), (44, 43, 309, 308), (43, 42, 310, 309), (42, 41, 311, 310), (41, 3, 27, 311), (311, 27, 26, 318), (318, 26, 25, 325), (325, 25, 24, 332), (332, 24, 23, 339), (339, 23, 22, 346), (346, 22, 21, 353), (353, 21, 1, 87), (352, 353, 87, 86), (351, 352, 86, 85), (350, 351, 85, 84), (349, 350, 84, 83), (348, 349, 83, 82), (347, 348, 82, 81), (67, 347, 81, 5), (66, 340, 347, 67), (65, 333, 340, 66), (64, 326, 333, 65), (63, 319, 326, 64), (62, 312, 319, 63), (61, 305, 312, 62), (366, 367, 370, 369), (367, 368, 371, 370), (369, 370, 373, 372), (370, 371, 374, 373), (372, 373, 376, 375), (373, 374, 377, 376), (375, 376, 379, 378), (376, 377, 380, 379), (378, 379, 382, 381), (379, 380, 383, 382), (381, 382, 385, 384), (382, 383, 386, 385), (354, 355, 367, 366), (355, 356, 368, 367), (385, 386, 357, 358), (384, 385, 358, 359), (387, 388, 391, 390), (388, 389, 392, 391), (390, 391, 394, 393), (391, 392, 395, 394), (393, 394, 397, 396), (394, 395, 398, 397), (396, 397, 400, 399), (397, 398, 401, 400), (399, 400, 403, 402), (400, 401, 404, 403), (402, 403, 406, 405), (403, 404, 407, 406), (359, 358, 388, 387), (358, 357, 389, 388), (406, 407, 360, 361), (405, 406, 361, 362), (408, 409, 412, 411), (409, 410, 413, 412), (411, 412, 415, 414), (412, 413, 416, 415), (414, 415, 418, 417), (415, 416, 419, 418), (417, 418, 421, 420), (418, 419, 422, 421), (420, 421, 424, 423), (421, 422, 425, 424), (423, 424, 427, 426), (424, 425, 428, 427), (362, 361, 409, 408), (361, 360, 410, 409), (427, 428, 363, 364), (426, 427, 364, 365), (429, 430, 433, 432), (430, 431, 434, 433), (432, 433, 436, 435), (433, 434, 437, 436), (435, 436, 439, 438), (436, 437, 440, 439), (438, 439, 442, 441), (439, 440, 443, 442), (441, 442, 445, 444), (442, 443, 446, 445), (444, 445, 448, 447), (445, 446, 449, 448), (365, 364, 430, 429), (364, 363, 431, 430), (448, 449, 356, 355), (447, 448, 355, 354)])
_uv = me_cube_001.uv_layers.new(name='UVMap')
_uv.uv.foreach_set('vector', [0.4063, 0.03125, 0.4375, 0.03125, 0.4375, 0.0625, 0.4063, 0.0625, 0.4375, 0.03125, 0.4688, 0.03125, 0.4688, 0.0625, 0.4375, 0.0625, 0.4688, 1.0, 0.4688, 0.9688, 0.4688, 0.9688, 0.4688, 1.0, 0.5312, 0.8125, 0.5313, 0.8438, 0.5313, 0.8438, 0.5312, 0.8125, 0.5312, 0.03125, 0.5625, 0.03125, 0.5625, 0.0625, 0.5312, 0.0625, 0.5625, 0.03125, 0.5938, 0.03125, 0.5938, 0.0625, 0.5625, 0.0625, 0.4063, 0.0625, 0.4375, 0.0625, 0.4375, 0.09375, 0.4063, 0.09375, 0.4375, 0.0625, 0.4688, 0.0625, 0.4688, 0.09375, 0.4375, 0.09375, 0.5312, 0.875, 0.5313, 0.9063, 0.5313, 0.9063, 0.5312, 0.875, 0.5312, 0.9375, 0.5313, 0.9688, 0.5313, 0.9688, 0.5312, 0.9375, 0.5312, 0.0625, 0.5625, 0.0625, 0.5625, 0.09375, 0.5313, 0.09375, 0.5625, 0.0625, 0.5938, 0.0625, 0.5938, 0.09375, 0.5625, 0.09375, 0.4063, 0.09375, 0.4375, 0.09375, 0.4375, 0.125, 0.4063, 0.125, 0.4375, 0.09375, 0.4688, 0.09375, 0.4688, 0.125, 0.4375, 0.125, 0.5313, 0.2813, 0.5312, 0.3125, 0.5312, 0.3125, 0.5313, 0.2813, 0.5313, 0.3438, 0.5312, 0.375, 0.5312, 0.375, 0.5313, 0.3438, 0.5313, 0.09375, 0.5625, 0.09375, 0.5625, 0.125, 0.5312, 0.125, 0.5625, 0.09375, 0.5938, 0.09375, 0.5938, 0.125, 0.5625, 0.125, 0.4063, 0.125, 0.4375, 0.125, 0.4375, 0.1562, 0.4063, 0.1563, 0.4375, 0.125, 0.4688, 0.125, 0.4688, 0.1563, 0.4375, 0.1562, 0.5313, 0.4063, 0.5312, 0.4375, 0.5312, 0.4375, 0.5313, 0.4063, 0.5313, 0.9688, 0.5313, 1.0, 0.5313, 1.0, 0.5313, 0.9688, 0.5312, 0.125, 0.5625, 0.125, 0.5625, 0.1562, 0.5313, 0.1563, 0.5625, 0.125, 0.5938, 0.125, 0.5938, 0.1562, 0.5625, 0.1562, 0.4063, 0.1563, 0.4375, 0.1562, 0.4375, 0.1875, 0.4063, 0.1875, 0.4375, 0.1562, 0.4688, 0.1563, 0.4688, 0.1875, 0.4375, 0.1875, 0.5312, 0.25, 0.5313, 0.2813, 0.5313, 0.2813, 0.5312, 0.25, 0.4688, 0.8438, 0.4688, 0.8125, 0.4688, 0.8125, 0.4688, 0.8438, 0.5313, 0.1563, 0.5625, 0.1562, 0.5625, 0.1875, 0.5312, 0.1875, 0.5625, 0.1562, 0.5938, 0.1562, 0.5938, 0.1875, 0.5625, 0.1875, 0.4063, 0.1875, 0.4375, 0.1875, 0.4375, 0.2188, 0.4063, 0.2188, 0.4375, 0.1875, 0.4688, 0.1875, 0.4688, 0.2188, 0.4375, 0.2188, 0.4688, 0.9063, 0.4688, 0.875, 0.4688, 0.875, 0.4688, 0.9063, 0.4688, 0.9688, 0.4688, 0.9375, 0.4688, 0.9375, 0.4688, 0.9688, 0.5312, 0.1875, 0.5625, 0.1875, 0.5625, 0.2188, 0.5313, 0.2188, 0.5625, 0.1875, 0.5938, 0.1875, 0.5938, 0.2188, 0.5625, 0.2188, 0.375, 0.0, 0.4063, 0.0, 0.4063, 0.03125, 0.375, 0.03125, 0.4063, 0.0, 0.4375, 0.0, 0.4375, 0.03125, 0.4063, 0.03125, 0.4375, 0.0, 0.4688, 0.0, 0.4688, 0.03125, 0.4375, 0.03125, 0.4688, 0.3125, 0.4688, 0.2813, 0.4688, 0.2813, 0.4688, 0.3125, 0.4688, 0.375, 0.4688, 0.3438, 0.4688, 0.3438, 0.4688, 0.375, 0.5313, 0.0, 0.5625, 0.0, 0.5625, 0.03125, 0.5312, 0.03125, 0.5625, 0.0, 0.5938, 0.0, 0.5938, 0.03125, 0.5625, 0.03125, 0.5938, 0.0, 0.625, 0.0, 0.625, 0.03125, 0.5938, 0.03125, 0.5938, 0.03125, 0.625, 0.03125, 0.625, 0.0625, 0.5938, 0.0625, 0.5938, 0.0625, 0.625, 0.0625, 0.625, 0.09375, 0.5938, 0.09375, 0.5938, 0.09375, 0.625, 0.09375, 0.625, 0.125, 0.5938, 0.125, 0.5938, 0.125, 0.625, 0.125, 0.625, 0.1563, 0.5938, 0.1562, 0.5938, 0.1562, 0.625, 0.1563, 0.625, 0.1875, 0.5938, 0.1875, 0.5938, 0.1875, 0.625, 0.1875, 0.625, 0.2188, 0.5938, 0.2188, 0.5938, 0.2188, 0.625, 0.2188, 0.625, 0.25, 0.5938, 0.25, 0.5625, 0.2188, 0.5938, 0.2188, 0.5938, 0.25, 0.5625, 0.25, 0.5313, 0.2188, 0.5625, 0.2188, 0.5625, 0.25, 0.5312, 0.25, 0.4688, 0.4375, 0.4688, 0.4063, 0.4688, 0.4063, 0.4688, 0.4375, 0.4688, 0.2813, 0.4688, 0.25, 0.4688, 0.25, 0.4688, 0.2813, 0.4375, 0.2188, 0.4688, 0.2188, 0.4688, 0.25, 0.4375, 0.25, 0.4063, 0.2188, 0.4375, 0.2188, 0.4375, 0.25, 0.4063, 0.25, 0.375, 0.2188, 0.4063, 0.2188, 0.4063, 0.25, 0.375, 0.25, 0.375, 0.1875, 0.4063, 0.1875, 0.4063, 0.2188, 0.375, 0.2188, 0.375, 0.1563, 0.4063, 0.1563, 0.4063, 0.1875, 0.375, 0.1875, 0.375, 0.125, 0.4063, 0.125, 0.4063, 0.1563, 0.375, 0.1563, 0.375, 0.09375, 0.4063, 0.09375, 0.4063, 0.125, 0.375, 0.125, 0.375, 0.0625, 0.4063, 0.0625, 0.4063, 0.09375, 0.375, 0.09375, 0.375, 0.03125, 0.4063, 0.03125, 0.4063, 0.0625, 0.375, 0.0625, 0.4063, 0.2813, 0.4375, 0.2813, 0.4375, 0.3125, 0.4063, 0.3125, 0.4375, 0.2813, 0.4688, 0.2813, 0.4688, 0.3125, 0.4375, 0.3125, 0.4688, 0.75, 0.4688, 0.7187, 0.4688, 0.7187, 0.4688, 0.75, 0.5312, 0.5625, 0.5313, 0.5938, 0.5313, 0.5938, 0.5312, 0.5625, 0.5313, 0.2813, 0.5625, 0.2813, 0.5625, 0.3125, 0.5312, 0.3125, 0.5625, 0.2813, 0.5938, 0.2813, 0.5938, 0.3125, 0.5625, 0.3125, 0.4063, 0.3125, 0.4375, 0.3125, 0.4375, 0.3438, 0.4063, 0.3438, 0.4375, 0.3125, 0.4688, 0.3125, 0.4688, 0.3438, 0.4375, 0.3438, 0.5312, 0.625, 0.5313, 0.6563, 0.5313, 0.6563, 0.5312, 0.625, 0.5312, 0.6875, 0.5313, 0.7187, 0.5313, 0.7187, 0.5312, 0.6875, 0.5312, 0.3125, 0.5625, 0.3125, 0.5625, 0.3438, 0.5313, 0.3438, 0.5625, 0.3125, 0.5938, 0.3125, 0.5938, 0.3438, 0.5625, 0.3438, 0.4063, 0.3438, 0.4375, 0.3438, 0.4375, 0.375, 0.4063, 0.375, 0.4375, 0.3438, 0.4688, 0.3438, 0.4688, 0.375, 0.4375, 0.375, 0.5312, 0.03125, 0.5312, 0.0625, 0.5312, 0.0625, 0.5312, 0.03125, 0.5313, 0.09375, 0.5312, 0.125, 0.5312, 0.125, 0.5313, 0.09375, 0.5313, 0.3438, 0.5625, 0.3438, 0.5625, 0.375, 0.5312, 0.375, 0.5625, 0.3438, 0.5938, 0.3438, 0.5938, 0.375, 0.5625, 0.375, 0.4063, 0.375, 0.4375, 0.375, 0.4375, 0.4063, 0.4063, 0.4062, 0.4375, 0.375, 0.4688, 0.375, 0.4688, 0.4063, 0.4375, 0.4063, 0.5313, 0.7187, 0.5312, 0.75, 0.5312, 0.75, 0.5313, 0.7187, 0.5313, 0.1563, 0.5312, 0.1875, 0.5312, 0.1875, 0.5313, 0.1563, 0.5312, 0.375, 0.5625, 0.375, 0.5625, 0.4063, 0.5313, 0.4063, 0.5625, 0.375, 0.5938, 0.375, 0.5938, 0.4063, 0.5625, 0.4063, 0.4063, 0.4062, 0.4375, 0.4063, 0.4375, 0.4375, 0.4063, 0.4375, 0.4375, 0.4063, 0.4688, 0.4063, 0.4688, 0.4375, 0.4375, 0.4375, 0.5313, 0.0, 0.5312, 0.03125, 0.5312, 0.03125, 0.5313, 0.0, 0.4688, 0.5938, 0.4688, 0.5625, 0.4688, 0.5625, 0.4688, 0.5938, 0.5313, 0.4063, 0.5625, 0.4063, 0.5625, 0.4375, 0.5312, 0.4375, 0.5625, 0.4063, 0.5938, 0.4063, 0.5938, 0.4375, 0.5625, 0.4375, 0.4063, 0.4375, 0.4375, 0.4375, 0.4375, 0.4688, 0.4063, 0.4688, 0.4375, 0.4375, 0.4688, 0.4375, 0.4688, 0.4688, 0.4375, 0.4688, 0.4688, 0.6563, 0.4688, 0.625, 0.4688, 0.625, 0.4688, 0.6563, 0.4688, 0.7187, 0.4688, 0.6875, 0.4688, 0.6875, 0.4688, 0.7187, 0.5312, 0.4375, 0.5625, 0.4375, 0.5625, 0.4688, 0.5313, 0.4688, 0.5625, 0.4375, 0.5938, 0.4375, 0.5938, 0.4687, 0.5625, 0.4688, 0.375, 0.25, 0.4063, 0.25, 0.4063, 0.2813, 0.375, 0.2813, 0.4063, 0.25, 0.4375, 0.25, 0.4375, 0.2813, 0.4063, 0.2813, 0.4375, 0.25, 0.4688, 0.25, 0.4688, 0.2813, 0.4375, 0.2813, 0.4688, 0.0625, 0.4688, 0.03125, 0.4688, 0.03125, 0.4688, 0.0625, 0.4688, 0.125, 0.4688, 0.09375, 0.4688, 0.09375, 0.4688, 0.125, 0.5312, 0.25, 0.5625, 0.25, 0.5625, 0.2813, 0.5313, 0.2813, 0.5625, 0.25, 0.5938, 0.25, 0.5938, 0.2813, 0.5625, 0.2813, 0.5938, 0.25, 0.625, 0.25, 0.625, 0.2813, 0.5938, 0.2813, 0.5938, 0.2813, 0.625, 0.2813, 0.625, 0.3125, 0.5938, 0.3125, 0.5938, 0.3125, 0.625, 0.3125, 0.625, 0.3438, 0.5938, 0.3438, 0.5938, 0.3438, 0.625, 0.3438, 0.625, 0.375, 0.5938, 0.375, 0.5938, 0.375, 0.625, 0.375, 0.625, 0.4063, 0.5938, 0.4063, 0.5938, 0.4063, 0.625, 0.4063, 0.625, 0.4375, 0.5938, 0.4375, 0.5938, 0.4375, 0.625, 0.4375, 0.625, 0.4688, 0.5938, 0.4687, 0.5938, 0.4687, 0.625, 0.4688, 0.625, 0.5, 0.5938, 0.5, 0.5625, 0.4688, 0.5938, 0.4687, 0.5938, 0.5, 0.5625, 0.5, 0.5313, 0.4688, 0.5625, 0.4688, 0.5625, 0.5, 0.5312, 0.5, 0.4688, 0.1875, 0.4688, 0.1563, 0.4688, 0.1563, 0.4688, 0.1875, 0.4688, 0.03125, 0.4688, 0.0, 0.4688, 0.0, 0.4688, 0.03125, 0.4375, 0.4688, 0.4688, 0.4688, 0.4688, 0.5, 0.4375, 0.5, 0.4063, 0.4688, 0.4375, 0.4688, 0.4375, 0.5, 0.4063, 0.5, 0.375, 0.4688, 0.4063, 0.4688, 0.4063, 0.5, 0.375, 0.5, 0.375, 0.4375, 0.4063, 0.4375, 0.4063, 0.4688, 0.375, 0.4688, 0.375, 0.4063, 0.4063, 0.4062, 0.4063, 0.4375, 0.375, 0.4375, 0.375, 0.375, 0.4063, 0.375, 0.4063, 0.4062, 0.375, 0.4063, 0.375, 0.3438, 0.4063, 0.3438, 0.4063, 0.375, 0.375, 0.375, 0.375, 0.3125, 0.4063, 0.3125, 0.4063, 0.3438, 0.375, 0.3438, 0.375, 0.2813, 0.4063, 0.2813, 0.4063, 0.3125, 0.375, 0.3125, 0.4063, 0.5313, 0.4375, 0.5313, 0.4375, 0.5625, 0.4063, 0.5625, 0.4375, 0.5313, 0.4688, 0.5313, 0.4688, 0.5625, 0.4375, 0.5625, 0.5313, 0.7813, 0.5312, 0.8125, 0.5312, 0.8125, 0.5313, 0.7813, 0.5313, 0.8438, 0.5312, 0.875, 0.5312, 0.875, 0.5313, 0.8438, 0.5313, 0.5313, 0.5625, 0.5313, 0.5625, 0.5625, 0.5312, 0.5625, 0.5625, 0.5313, 0.5938, 0.5313, 0.5938, 0.5625, 0.5625, 0.5625, 0.4063, 0.5625, 0.4375, 0.5625, 0.4375, 0.5938, 0.4063, 0.5938, 0.4375, 0.5625, 0.4688, 0.5625, 0.4688, 0.5938, 0.4375, 0.5938, 0.5313, 0.9063, 0.5312, 0.9375, 0.5312, 0.9375, 0.5313, 0.9063, 0.5312, 0.75, 0.5313, 0.7813, 0.5313, 0.7813, 0.5312, 0.75, 0.5312, 0.5625, 0.5625, 0.5625, 0.5625, 0.5938, 0.5313, 0.5938, 0.5625, 0.5625, 0.5938, 0.5625, 0.5938, 0.5938, 0.5625, 0.5938, 0.4063, 0.5938, 0.4375, 0.5938, 0.4375, 0.625, 0.4063, 0.625, 0.4375, 0.5938, 0.4688, 0.5938, 0.4688, 0.625, 0.4375, 0.625, 0.4688, 0.5, 0.4688, 0.4688, 0.4688, 0.4688, 0.4688, 0.5, 0.5312, 0.3125, 0.5313, 0.3438, 0.5313, 0.3438, 0.5312, 0.3125, 0.5313, 0.5938, 0.5625, 0.5938, 0.5625, 0.625, 0.5312, 0.625, 0.5625, 0.5938, 0.5938, 0.5938, 0.5938, 0.625, 0.5625, 0.625, 0.4063, 0.625, 0.4375, 0.625, 0.4375, 0.6563, 0.4063, 0.6563, 0.4375, 0.625, 0.4688, 0.625, 0.4688, 0.6563, 0.4375, 0.6563, 0.5312, 0.375, 0.5313, 0.4063, 0.5313, 0.4063, 0.5312, 0.375, 0.5312, 0.4375, 0.5313, 0.4688, 0.5313, 0.4688, 0.5312, 0.4375, 0.5312, 0.625, 0.5625, 0.625, 0.5625, 0.6563, 0.5313, 0.6563, 0.5625, 0.625, 0.5938, 0.625, 0.5938, 0.6563, 0.5625, 0.6563, 0.4063, 0.6563, 0.4375, 0.6563, 0.4375, 0.6875, 0.4063, 0.6875, 0.4375, 0.6563, 0.4688, 0.6563, 0.4688, 0.6875, 0.4375, 0.6875, 0.4688, 0.8125, 0.4688, 0.7813, 0.4688, 0.7813, 0.4688, 0.8125, 0.4688, 0.875, 0.4688, 0.8438, 0.4688, 0.8438, 0.4688, 0.875, 0.5313, 0.6563, 0.5625, 0.6563, 0.5625, 0.6875, 0.5312, 0.6875, 0.5625, 0.6563, 0.5938, 0.6563, 0.5938, 0.6875, 0.5625, 0.6875, 0.4063, 0.6875, 0.4375, 0.6875, 0.4375, 0.7188, 0.4063, 0.7188, 0.4375, 0.6875, 0.4688, 0.6875, 0.4688, 0.7187, 0.4375, 0.7188, 0.4688, 0.9375, 0.4688, 0.9063, 0.4688, 0.9063, 0.4688, 0.9375, 0.4688, 0.7813, 0.4688, 0.75, 0.4688, 0.75, 0.4688, 0.7813, 0.5312, 0.6875, 0.5625, 0.6875, 0.5625, 0.7188, 0.5313, 0.7187, 0.5625, 0.6875, 0.5938, 0.6875, 0.5938, 0.7188, 0.5625, 0.7188, 0.375, 0.5, 0.4063, 0.5, 0.4063, 0.5313, 0.375, 0.5313, 0.4063, 0.5, 0.4375, 0.5, 0.4375, 0.5313, 0.4063, 0.5313, 0.4375, 0.5, 0.4688, 0.5, 0.4688, 0.5313, 0.4375, 0.5313, 0.5313, 0.4688, 0.5312, 0.5, 0.5312, 0.5, 0.5313, 0.4688, 0.4688, 0.3438, 0.4688, 0.3125, 0.4688, 0.3125, 0.4688, 0.3438, 0.5312, 0.5, 0.5625, 0.5, 0.5625, 0.5313, 0.5313, 0.5313, 0.5625, 0.5, 0.5938, 0.5, 0.5938, 0.5313, 0.5625, 0.5313, 0.5938, 0.5, 0.625, 0.5, 0.625, 0.5313, 0.5938, 0.5313, 0.5938, 0.5313, 0.625, 0.5313, 0.625, 0.5625, 0.5938, 0.5625, 0.5938, 0.5625, 0.625, 0.5625, 0.625, 0.5938, 0.5938, 0.5938, 0.5938, 0.5938, 0.625, 0.5938, 0.625, 0.625, 0.5938, 0.625, 0.5938, 0.625, 0.625, 0.625, 0.625, 0.6563, 0.5938, 0.6563, 0.5938, 0.6563, 0.625, 0.6563, 0.625, 0.6875, 0.5938, 0.6875, 0.5938, 0.6875, 0.625, 0.6875, 0.625, 0.7188, 0.5938, 0.7188, 0.5938, 0.7188, 0.625, 0.7188, 0.625, 0.75, 0.5938, 0.75, 0.5625, 0.7188, 0.5938, 0.7188, 0.5938, 0.75, 0.5625, 0.75, 0.5313, 0.7187, 0.5625, 0.7188, 0.5625, 0.75, 0.5312, 0.75, 0.4688, 0.4063, 0.4688, 0.375, 0.4688, 0.375, 0.4688, 0.4063, 0.4688, 0.4688, 0.4688, 0.4375, 0.4688, 0.4375, 0.4688, 0.4688, 0.4375, 0.7188, 0.4688, 0.7187, 0.4688, 0.75, 0.4375, 0.75, 0.4063, 0.7188, 0.4375, 0.7188, 0.4375, 0.75, 0.4063, 0.75, 0.375, 0.7188, 0.4063, 0.7188, 0.4063, 0.75, 0.375, 0.75, 0.375, 0.6875, 0.4063, 0.6875, 0.4063, 0.7188, 0.375, 0.7188, 0.375, 0.6563, 0.4063, 0.6563, 0.4063, 0.6875, 0.375, 0.6875, 0.375, 0.625, 0.4063, 0.625, 0.4063, 0.6563, 0.375, 0.6563, 0.375, 0.5938, 0.4063, 0.5938, 0.4063, 0.625, 0.375, 0.625, 0.375, 0.5625, 0.4063, 0.5625, 0.4063, 0.5938, 0.375, 0.5938, 0.375, 0.5313, 0.4063, 0.5313, 0.4063, 0.5625, 0.375, 0.5625, 0.4063, 0.7812, 0.4375, 0.7813, 0.4375, 0.8125, 0.4063, 0.8125, 0.4375, 0.7813, 0.4688, 0.7813, 0.4688, 0.8125, 0.4375, 0.8125, 0.5313, 0.5313, 0.5312, 0.5625, 0.5312, 0.5625, 0.5313, 0.5313, 0.5313, 0.5938, 0.5312, 0.625, 0.5312, 0.625, 0.5313, 0.5938, 0.5313, 0.7813, 0.5625, 0.7812, 0.5625, 0.8125, 0.5312, 0.8125, 0.5625, 0.7812, 0.5938, 0.7812, 0.5938, 0.8125, 0.5625, 0.8125, 0.4063, 0.8125, 0.4375, 0.8125, 0.4375, 0.8438, 0.4063, 0.8438, 0.4375, 0.8125, 0.4688, 0.8125, 0.4688, 0.8438, 0.4375, 0.8438, 0.5313, 0.6563, 0.5312, 0.6875, 0.5312, 0.6875, 0.5313, 0.6563, 0.5312, 0.5, 0.5313, 0.5313, 0.5313, 0.5313, 0.5312, 0.5, 0.5312, 0.8125, 0.5625, 0.8125, 0.5625, 0.8438, 0.5313, 0.8438, 0.5625, 0.8125, 0.5938, 0.8125, 0.5938, 0.8438, 0.5625, 0.8438, 0.4063, 0.8438, 0.4375, 0.8438, 0.4375, 0.875, 0.4063, 0.875, 0.4375, 0.8438, 0.4688, 0.8438, 0.4688, 0.875, 0.4375, 0.875, 0.4688, 0.25, 0.4688, 0.2188, 0.4688, 0.2188, 0.4688, 0.25, 0.5312, 0.0625, 0.5313, 0.09375, 0.5313, 0.09375, 0.5312, 0.0625, 0.5313, 0.8438, 0.5625, 0.8438, 0.5625, 0.875, 0.5312, 0.875, 0.5625, 0.8438, 0.5938, 0.8438, 0.5938, 0.875, 0.5625, 0.875, 0.4063, 0.875, 0.4375, 0.875, 0.4375, 0.9063, 0.4063, 0.9062, 0.4375, 0.875, 0.4688, 0.875, 0.4688, 0.9063, 0.4375, 0.9063, 0.5312, 0.125, 0.5313, 0.1563, 0.5313, 0.1563, 0.5312, 0.125, 0.5312, 0.1875, 0.5313, 0.2188, 0.5313, 0.2188, 0.5312, 0.1875, 0.5312, 0.875, 0.5625, 0.875, 0.5625, 0.9063, 0.5313, 0.9063, 0.5625, 0.875, 0.5938, 0.875, 0.5938, 0.9063, 0.5625, 0.9063, 0.4063, 0.9062, 0.4375, 0.9063, 0.4375, 0.9375, 0.4063, 0.9375, 0.4375, 0.9063, 0.4688, 0.9063, 0.4688, 0.9375, 0.4375, 0.9375, 0.4688, 0.5625, 0.4688, 0.5313, 0.4688, 0.5313, 0.4688, 0.5625, 0.4688, 0.625, 0.4688, 0.5938, 0.4688, 0.5938, 0.4688, 0.625, 0.5313, 0.9063, 0.5625, 0.9063, 0.5625, 0.9375, 0.5312, 0.9375, 0.5625, 0.9063, 0.5938, 0.9063, 0.5938, 0.9375, 0.5625, 0.9375, 0.4063, 0.9375, 0.4375, 0.9375, 0.4375, 0.9688, 0.4063, 0.9688, 0.4375, 0.9375, 0.4688, 0.9375, 0.4688, 0.9688, 0.4375, 0.9688, 0.4688, 0.6875, 0.4688, 0.6563, 0.4688, 0.6563, 0.4688, 0.6875, 0.4688, 0.5313, 0.4688, 0.5, 0.4688, 0.5, 0.4688, 0.5313, 0.5312, 0.9375, 0.5625, 0.9375, 0.5625, 0.9688, 0.5313, 0.9688, 0.5625, 0.9375, 0.5938, 0.9375, 0.5938, 0.9688, 0.5625, 0.9688, 0.375, 0.75, 0.4063, 0.75, 0.4063, 0.7812, 0.375, 0.7813, 0.4063, 0.75, 0.4375, 0.75, 0.4375, 0.7813, 0.4063, 0.7812, 0.4375, 0.75, 0.4688, 0.75, 0.4688, 0.7813, 0.4375, 0.7813, 0.5313, 0.2188, 0.5312, 0.25, 0.5312, 0.25, 0.5313, 0.2188, 0.4688, 0.09375, 0.4688, 0.0625, 0.4688, 0.0625, 0.4688, 0.09375, 0.5312, 0.75, 0.5625, 0.75, 0.5625, 0.7812, 0.5313, 0.7813, 0.5625, 0.75, 0.5938, 0.75, 0.5938, 0.7812, 0.5625, 0.7812, 0.5938, 0.75, 0.625, 0.75, 0.625, 0.7813, 0.5938, 0.7812, 0.5938, 0.7812, 0.625, 0.7813, 0.625, 0.8125, 0.5938, 0.8125, 0.5938, 0.8125, 0.625, 0.8125, 0.625, 0.8438, 0.5938, 0.8438, 0.5938, 0.8438, 0.625, 0.8438, 0.625, 0.875, 0.5938, 0.875, 0.5938, 0.875, 0.625, 0.875, 0.625, 0.9063, 0.5938, 0.9063, 0.5938, 0.9063, 0.625, 0.9063, 0.625, 0.9375, 0.5938, 0.9375, 0.5938, 0.9375, 0.625, 0.9375, 0.625, 0.9688, 0.5938, 0.9688, 0.5938, 0.9688, 0.625, 0.9688, 0.625, 1.0, 0.5938, 1.0, 0.5625, 0.9688, 0.5938, 0.9688, 0.5938, 1.0, 0.5625, 1.0, 0.5313, 0.9688, 0.5625, 0.9688, 0.5625, 1.0, 0.5313, 1.0, 0.4688, 0.1563, 0.4688, 0.125, 0.4688, 0.125, 0.4688, 0.1563, 0.4688, 0.2188, 0.4688, 0.1875, 0.4688, 0.1875, 0.4688, 0.2188, 0.4375, 0.9688, 0.4688, 0.9688, 0.4688, 1.0, 0.4375, 1.0, 0.4063, 0.9688, 0.4375, 0.9688, 0.4375, 1.0, 0.4063, 1.0, 0.375, 0.9688, 0.4063, 0.9688, 0.4063, 1.0, 0.375, 1.0, 0.375, 0.9375, 0.4063, 0.9375, 0.4063, 0.9688, 0.375, 0.9688, 0.375, 0.9063, 0.4063, 0.9062, 0.4063, 0.9375, 0.375, 0.9375, 0.375, 0.875, 0.4063, 0.875, 0.4063, 0.9062, 0.375, 0.9063, 0.375, 0.8438, 0.4063, 0.8438, 0.4063, 0.875, 0.375, 0.875, 0.375, 0.8125, 0.4063, 0.8125, 0.4063, 0.8438, 0.375, 0.8438, 0.375, 0.7813, 0.4063, 0.7812, 0.4063, 0.8125, 0.375, 0.8125, 0.1563, 0.5313, 0.1875, 0.5313, 0.1875, 0.5625, 0.1563, 0.5625, 0.1875, 0.5313, 0.2188, 0.5313, 0.2188, 0.5625, 0.1875, 0.5625, 0.2188, 0.5313, 0.25, 0.5313, 0.25, 0.5625, 0.2188, 0.5625, 0.25, 0.5313, 0.2812, 0.5313, 0.2813, 0.5625, 0.25, 0.5625, 0.2812, 0.5313, 0.3125, 0.5313, 0.3125, 0.5625, 0.2813, 0.5625, 0.3125, 0.5313, 0.3438, 0.5313, 0.3438, 0.5625, 0.3125, 0.5625, 0.1563, 0.5625, 0.1875, 0.5625, 0.1875, 0.5938, 0.1562, 0.5938, 0.1875, 0.5625, 0.2188, 0.5625, 0.2188, 0.5938, 0.1875, 0.5938, 0.2188, 0.5625, 0.25, 0.5625, 0.25, 0.5938, 0.2188, 0.5938, 0.25, 0.5625, 0.2813, 0.5625, 0.2813, 0.5938, 0.25, 0.5938, 0.2813, 0.5625, 0.3125, 0.5625, 0.3125, 0.5938, 0.2813, 0.5938, 0.3125, 0.5625, 0.3438, 0.5625, 0.3438, 0.5938, 0.3125, 0.5938, 0.1562, 0.5938, 0.1875, 0.5938, 0.1875, 0.625, 0.1563, 0.625, 0.1875, 0.5938, 0.2188, 0.5938, 0.2188, 0.625, 0.1875, 0.625, 0.2188, 0.5938, 0.25, 0.5938, 0.25, 0.625, 0.2188, 0.625, 0.25, 0.5938, 0.2813, 0.5938, 0.2813, 0.625, 0.25, 0.625, 0.2813, 0.5938, 0.3125, 0.5938, 0.3125, 0.625, 0.2813, 0.625, 0.3125, 0.5938, 0.3438, 0.5938, 0.3438, 0.625, 0.3125, 0.625, 0.1563, 0.625, 0.1875, 0.625, 0.1875, 0.6563, 0.1562, 0.6562, 0.1875, 0.625, 0.2188, 0.625, 0.2188, 0.6563, 0.1875, 0.6563, 0.2188, 0.625, 0.25, 0.625, 0.25, 0.6563, 0.2188, 0.6563, 0.25, 0.625, 0.2813, 0.625, 0.2813, 0.6563, 0.25, 0.6563, 0.2813, 0.625, 0.3125, 0.625, 0.3125, 0.6563, 0.2813, 0.6563, 0.3125, 0.625, 0.3438, 0.625, 0.3438, 0.6563, 0.3125, 0.6563, 0.1562, 0.6562, 0.1875, 0.6563, 0.1875, 0.6875, 0.1563, 0.6875, 0.1875, 0.6563, 0.2188, 0.6563, 0.2188, 0.6875, 0.1875, 0.6875, 0.2188, 0.6563, 0.25, 0.6563, 0.25, 0.6875, 0.2188, 0.6875, 0.25, 0.6563, 0.2813, 0.6563, 0.2813, 0.6875, 0.25, 0.6875, 0.2813, 0.6563, 0.3125, 0.6563, 0.3125, 0.6875, 0.2813, 0.6875, 0.3125, 0.6563, 0.3438, 0.6563, 0.3438, 0.6875, 0.3125, 0.6875, 0.1563, 0.6875, 0.1875, 0.6875, 0.1875, 0.7188, 0.1563, 0.7188, 0.1875, 0.6875, 0.2188, 0.6875, 0.2188, 0.7188, 0.1875, 0.7188, 0.2188, 0.6875, 0.25, 0.6875, 0.25, 0.7188, 0.2188, 0.7188, 0.25, 0.6875, 0.2813, 0.6875, 0.2812, 0.7188, 0.25, 0.7188, 0.2813, 0.6875, 0.3125, 0.6875, 0.3125, 0.7188, 0.2812, 0.7188, 0.3125, 0.6875, 0.3438, 0.6875, 0.3438, 0.7188, 0.3125, 0.7188, 0.125, 0.5, 0.1563, 0.5, 0.1563, 0.5313, 0.125, 0.5313, 0.1563, 0.5, 0.1875, 0.5, 0.1875, 0.5313, 0.1563, 0.5313, 0.1875, 0.5, 0.2188, 0.5, 0.2188, 0.5313, 0.1875, 0.5313, 0.2188, 0.5, 0.25, 0.5, 0.25, 0.5313, 0.2188, 0.5313, 0.25, 0.5, 0.2813, 0.5, 0.2812, 0.5313, 0.25, 0.5313, 0.2813, 0.5, 0.3125, 0.5, 0.3125, 0.5313, 0.2812, 0.5313, 0.3125, 0.5, 0.3438, 0.5, 0.3438, 0.5313, 0.3125, 0.5313, 0.3438, 0.5, 0.375, 0.5, 0.375, 0.5313, 0.3438, 0.5313, 0.3438, 0.5313, 0.375, 0.5313, 0.375, 0.5625, 0.3438, 0.5625, 0.3438, 0.5625, 0.375, 0.5625, 0.375, 0.5938, 0.3438, 0.5938, 0.3438, 0.5938, 0.375, 0.5938, 0.375, 0.625, 0.3438, 0.625, 0.3438, 0.625, 0.375, 0.625, 0.375, 0.6563, 0.3438, 0.6563, 0.3438, 0.6563, 0.375, 0.6563, 0.375, 0.6875, 0.3438, 0.6875, 0.3438, 0.6875, 0.375, 0.6875, 0.375, 0.7188, 0.3438, 0.7188, 0.3438, 0.7188, 0.375, 0.7188, 0.375, 0.75, 0.3438, 0.75, 0.3125, 0.7188, 0.3438, 0.7188, 0.3438, 0.75, 0.3125, 0.75, 0.2812, 0.7188, 0.3125, 0.7188, 0.3125, 0.75, 0.2813, 0.75, 0.25, 0.7188, 0.2812, 0.7188, 0.2813, 0.75, 0.25, 0.75, 0.2188, 0.7188, 0.25, 0.7188, 0.25, 0.75, 0.2188, 0.75, 0.1875, 0.7188, 0.2188, 0.7188, 0.2188, 0.75, 0.1875, 0.75, 0.1563, 0.7188, 0.1875, 0.7188, 0.1875, 0.75, 0.1563, 0.75, 0.125, 0.7188, 0.1563, 0.7188, 0.1563, 0.75, 0.125, 0.75, 0.125, 0.6875, 0.1563, 0.6875, 0.1563, 0.7188, 0.125, 0.7188, 0.125, 0.6563, 0.1562, 0.6562, 0.1563, 0.6875, 0.125, 0.6875, 0.125, 0.625, 0.1563, 0.625, 0.1562, 0.6562, 0.125, 0.6563, 0.125, 0.5938, 0.1562, 0.5938, 0.1563, 0.625, 0.125, 0.625, 0.125, 0.5625, 0.1563, 0.5625, 0.1562, 0.5938, 0.125, 0.5938, 0.125, 0.5313, 0.1563, 0.5313, 0.1563, 0.5625, 0.125, 0.5625, 0.6562, 0.5313, 0.6875, 0.5313, 0.6875, 0.5625, 0.6563, 0.5625, 0.6875, 0.5313, 0.7188, 0.5313, 0.7188, 0.5625, 0.6875, 0.5625, 0.7188, 0.5313, 0.75, 0.5313, 0.75, 0.5625, 0.7188, 0.5625, 0.75, 0.5313, 0.7813, 0.5313, 0.7813, 0.5625, 0.75, 0.5625, 0.7813, 0.5313, 0.8125, 0.5313, 0.8125, 0.5625, 0.7813, 0.5625, 0.8125, 0.5313, 0.8438, 0.5313, 0.8438, 0.5625, 0.8125, 0.5625, 0.6563, 0.5625, 0.6875, 0.5625, 0.6875, 0.5938, 0.6563, 0.5938, 0.6875, 0.5625, 0.7188, 0.5625, 0.7187, 0.5938, 0.6875, 0.5938, 0.7188, 0.5625, 0.75, 0.5625, 0.75, 0.5938, 0.7187, 0.5938, 0.75, 0.5625, 0.7813, 0.5625, 0.7813, 0.5938, 0.75, 0.5938, 0.7813, 0.5625, 0.8125, 0.5625, 0.8125, 0.5938, 0.7813, 0.5938, 0.8125, 0.5625, 0.8438, 0.5625, 0.8438, 0.5938, 0.8125, 0.5938, 0.6563, 0.5938, 0.6875, 0.5938, 0.6875, 0.625, 0.6563, 0.625, 0.6875, 0.5938, 0.7187, 0.5938, 0.7188, 0.625, 0.6875, 0.625, 0.7187, 0.5938, 0.75, 0.5938, 0.75, 0.625, 0.7188, 0.625, 0.75, 0.5938, 0.7813, 0.5938, 0.7813, 0.625, 0.75, 0.625, 0.7813, 0.5938, 0.8125, 0.5938, 0.8125, 0.625, 0.7813, 0.625, 0.8125, 0.5938, 0.8438, 0.5938, 0.8438, 0.625, 0.8125, 0.625, 0.6563, 0.625, 0.6875, 0.625, 0.6875, 0.6563, 0.6563, 0.6563, 0.6875, 0.625, 0.7188, 0.625, 0.7187, 0.6563, 0.6875, 0.6563, 0.7188, 0.625, 0.75, 0.625, 0.75, 0.6563, 0.7187, 0.6563, 0.75, 0.625, 0.7813, 0.625, 0.7813, 0.6563, 0.75, 0.6563, 0.7813, 0.625, 0.8125, 0.625, 0.8125, 0.6563, 0.7813, 0.6563, 0.8125, 0.625, 0.8438, 0.625, 0.8438, 0.6562, 0.8125, 0.6563, 0.6563, 0.6563, 0.6875, 0.6563, 0.6875, 0.6875, 0.6562, 0.6875, 0.6875, 0.6563, 0.7187, 0.6563, 0.7188, 0.6875, 0.6875, 0.6875, 0.7187, 0.6563, 0.75, 0.6563, 0.75, 0.6875, 0.7188, 0.6875, 0.75, 0.6563, 0.7813, 0.6563, 0.7813, 0.6875, 0.75, 0.6875, 0.7813, 0.6563, 0.8125, 0.6563, 0.8125, 0.6875, 0.7813, 0.6875, 0.8125, 0.6563, 0.8438, 0.6562, 0.8438, 0.6875, 0.8125, 0.6875, 0.6562, 0.6875, 0.6875, 0.6875, 0.6875, 0.7188, 0.6562, 0.7188, 0.6875, 0.6875, 0.7188, 0.6875, 0.7188, 0.7188, 0.6875, 0.7188, 0.7188, 0.6875, 0.75, 0.6875, 0.75, 0.7188, 0.7188, 0.7188, 0.75, 0.6875, 0.7813, 0.6875, 0.7813, 0.7188, 0.75, 0.7188, 0.7813, 0.6875, 0.8125, 0.6875, 0.8125, 0.7188, 0.7813, 0.7188, 0.8125, 0.6875, 0.8438, 0.6875, 0.8438, 0.7188, 0.8125, 0.7188, 0.625, 0.5, 0.6563, 0.5, 0.6562, 0.5313, 0.625, 0.5313, 0.6563, 0.5, 0.6875, 0.5, 0.6875, 0.5313, 0.6562, 0.5313, 0.6875, 0.5, 0.7188, 0.5, 0.7188, 0.5313, 0.6875, 0.5313, 0.7188, 0.5, 0.75, 0.5, 0.75, 0.5313, 0.7188, 0.5313, 0.75, 0.5, 0.7813, 0.5, 0.7813, 0.5313, 0.75, 0.5313, 0.7813, 0.5, 0.8125, 0.5, 0.8125, 0.5313, 0.7813, 0.5313, 0.8125, 0.5, 0.8438, 0.5, 0.8438, 0.5313, 0.8125, 0.5313, 0.8438, 0.5, 0.875, 0.5, 0.875, 0.5313, 0.8438, 0.5313, 0.8438, 0.5313, 0.875, 0.5313, 0.875, 0.5625, 0.8438, 0.5625, 0.8438, 0.5625, 0.875, 0.5625, 0.875, 0.5938, 0.8438, 0.5938, 0.8438, 0.5938, 0.875, 0.5938, 0.875, 0.625, 0.8438, 0.625, 0.8438, 0.625, 0.875, 0.625, 0.875, 0.6563, 0.8438, 0.6562, 0.8438, 0.6562, 0.875, 0.6563, 0.875, 0.6875, 0.8438, 0.6875, 0.8438, 0.6875, 0.875, 0.6875, 0.875, 0.7188, 0.8438, 0.7188, 0.8438, 0.7188, 0.875, 0.7188, 0.875, 0.75, 0.8438, 0.75, 0.8125, 0.7188, 0.8438, 0.7188, 0.8438, 0.75, 0.8125, 0.75, 0.7813, 0.7188, 0.8125, 0.7188, 0.8125, 0.75, 0.7813, 0.75, 0.75, 0.7188, 0.7813, 0.7188, 0.7813, 0.75, 0.75, 0.75, 0.7188, 0.7188, 0.75, 0.7188, 0.75, 0.75, 0.7188, 0.75, 0.6875, 0.7188, 0.7188, 0.7188, 0.7188, 0.75, 0.6875, 0.75, 0.6562, 0.7188, 0.6875, 0.7188, 0.6875, 0.75, 0.6563, 0.75, 0.625, 0.7188, 0.6562, 0.7188, 0.6563, 0.75, 0.625, 0.75, 0.625, 0.6875, 0.6562, 0.6875, 0.6562, 0.7188, 0.625, 0.7188, 0.625, 0.6563, 0.6563, 0.6563, 0.6562, 0.6875, 0.625, 0.6875, 0.625, 0.625, 0.6563, 0.625, 0.6563, 0.6563, 0.625, 0.6563, 0.625, 0.5938, 0.6563, 0.5938, 0.6563, 0.625, 0.625, 0.625, 0.625, 0.5625, 0.6563, 0.5625, 0.6563, 0.5938, 0.625, 0.5938, 0.625, 0.5313, 0.6562, 0.5313, 0.6563, 0.5625, 0.625, 0.5625, 0.4688, 0.03125, 0.5, 0.03125, 0.5, 0.0625, 0.4688, 0.0625, 0.5, 0.03125, 0.5312, 0.03125, 0.5312, 0.0625, 0.5, 0.0625, 0.4688, 0.0625, 0.5, 0.0625, 0.5, 0.09375, 0.4688, 0.09375, 0.5, 0.0625, 0.5312, 0.0625, 0.5313, 0.09375, 0.5, 0.09375, 0.4688, 0.09375, 0.5, 0.09375, 0.5, 0.125, 0.4688, 0.125, 0.5, 0.09375, 0.5313, 0.09375, 0.5312, 0.125, 0.5, 0.125, 0.4688, 0.125, 0.5, 0.125, 0.5, 0.1562, 0.4688, 0.1563, 0.5, 0.125, 0.5312, 0.125, 0.5313, 0.1563, 0.5, 0.1562, 0.4688, 0.1563, 0.5, 0.1562, 0.5, 0.1875, 0.4688, 0.1875, 0.5, 0.1562, 0.5313, 0.1563, 0.5312, 0.1875, 0.5, 0.1875, 0.4688, 0.1875, 0.5, 0.1875, 0.5, 0.2188, 0.4688, 0.2188, 0.5, 0.1875, 0.5312, 0.1875, 0.5313, 0.2188, 0.5, 0.2188, 0.4688, 0.0, 0.5, 0.0, 0.5, 0.03125, 0.4688, 0.03125, 0.5, 0.0, 0.5313, 0.0, 0.5312, 0.03125, 0.5, 0.03125, 0.5, 0.2188, 0.5313, 0.2188, 0.5312, 0.25, 0.5, 0.25, 0.4688, 0.2188, 0.5, 0.2188, 0.5, 0.25, 0.4688, 0.25, 0.4688, 0.2813, 0.5, 0.2813, 0.5, 0.3125, 0.4688, 0.3125, 0.5, 0.2813, 0.5313, 0.2813, 0.5312, 0.3125, 0.5, 0.3125, 0.4688, 0.3125, 0.5, 0.3125, 0.5, 0.3438, 0.4688, 0.3438, 0.5, 0.3125, 0.5312, 0.3125, 0.5313, 0.3438, 0.5, 0.3438, 0.4688, 0.3438, 0.5, 0.3438, 0.5, 0.375, 0.4688, 0.375, 0.5, 0.3438, 0.5313, 0.3438, 0.5312, 0.375, 0.5, 0.375, 0.4688, 0.375, 0.5, 0.375, 0.5, 0.4063, 0.4688, 0.4063, 0.5, 0.375, 0.5312, 0.375, 0.5313, 0.4063, 0.5, 0.4063, 0.4688, 0.4063, 0.5, 0.4063, 0.5, 0.4375, 0.4688, 0.4375, 0.5, 0.4063, 0.5313, 0.4063, 0.5312, 0.4375, 0.5, 0.4375, 0.4688, 0.4375, 0.5, 0.4375, 0.5, 0.4688, 0.4688, 0.4688, 0.5, 0.4375, 0.5312, 0.4375, 0.5313, 0.4688, 0.5, 0.4688, 0.4688, 0.25, 0.5, 0.25, 0.5, 0.2813, 0.4688, 0.2813, 0.5, 0.25, 0.5312, 0.25, 0.5313, 0.2813, 0.5, 0.2813, 0.5, 0.4688, 0.5313, 0.4688, 0.5312, 0.5, 0.5, 0.5, 0.4688, 0.4688, 0.5, 0.4688, 0.5, 0.5, 0.4688, 0.5, 0.4688, 0.5313, 0.5, 0.5313, 0.5, 0.5625, 0.4688, 0.5625, 0.5, 0.5313, 0.5313, 0.5313, 0.5312, 0.5625, 0.5, 0.5625, 0.4688, 0.5625, 0.5, 0.5625, 0.5, 0.5938, 0.4688, 0.5938, 0.5, 0.5625, 0.5312, 0.5625, 0.5313, 0.5938, 0.5, 0.5938, 0.4688, 0.5938, 0.5, 0.5938, 0.5, 0.625, 0.4688, 0.625, 0.5, 0.5938, 0.5313, 0.5938, 0.5312, 0.625, 0.5, 0.625, 0.4688, 0.625, 0.5, 0.625, 0.5, 0.6563, 0.4688, 0.6563, 0.5, 0.625, 0.5312, 0.625, 0.5313, 0.6563, 0.5, 0.6563, 0.4688, 0.6563, 0.5, 0.6563, 0.5, 0.6875, 0.4688, 0.6875, 0.5, 0.6563, 0.5313, 0.6563, 0.5312, 0.6875, 0.5, 0.6875, 0.4688, 0.6875, 0.5, 0.6875, 0.5, 0.7188, 0.4688, 0.7187, 0.5, 0.6875, 0.5312, 0.6875, 0.5313, 0.7187, 0.5, 0.7188, 0.4688, 0.5, 0.5, 0.5, 0.5, 0.5313, 0.4688, 0.5313, 0.5, 0.5, 0.5312, 0.5, 0.5313, 0.5313, 0.5, 0.5313, 0.5, 0.7188, 0.5313, 0.7187, 0.5312, 0.75, 0.5, 0.75, 0.4688, 0.7187, 0.5, 0.7188, 0.5, 0.75, 0.4688, 0.75, 0.4688, 0.7813, 0.5, 0.7813, 0.5, 0.8125, 0.4688, 0.8125, 0.5, 0.7813, 0.5313, 0.7813, 0.5312, 0.8125, 0.5, 0.8125, 0.4688, 0.8125, 0.5, 0.8125, 0.5, 0.8438, 0.4688, 0.8438, 0.5, 0.8125, 0.5312, 0.8125, 0.5313, 0.8438, 0.5, 0.8438, 0.4688, 0.8438, 0.5, 0.8438, 0.5, 0.875, 0.4688, 0.875, 0.5, 0.8438, 0.5313, 0.8438, 0.5312, 0.875, 0.5, 0.875, 0.4688, 0.875, 0.5, 0.875, 0.5, 0.9063, 0.4688, 0.9063, 0.5, 0.875, 0.5312, 0.875, 0.5313, 0.9063, 0.5, 0.9063, 0.4688, 0.9063, 0.5, 0.9063, 0.5, 0.9375, 0.4688, 0.9375, 0.5, 0.9063, 0.5313, 0.9063, 0.5312, 0.9375, 0.5, 0.9375, 0.4688, 0.9375, 0.5, 0.9375, 0.5, 0.9688, 0.4688, 0.9688, 0.5, 0.9375, 0.5312, 0.9375, 0.5313, 0.9688, 0.5, 0.9688, 0.4688, 0.75, 0.5, 0.75, 0.5, 0.7813, 0.4688, 0.7813, 0.5, 0.75, 0.5312, 0.75, 0.5313, 0.7813, 0.5, 0.7813, 0.5, 0.9688, 0.5313, 0.9688, 0.5313, 1.0, 0.5, 1.0, 0.4688, 0.9688, 0.5, 0.9688, 0.5, 1.0, 0.4688, 1.0])
me_cube_001.update()

# ---- objects
ob_light = bpy.data.objects.new('Light', light_light)
ob_camera = bpy.data.objects.new('Camera', cam_camera)
ob_cylinder = bpy.data.objects.new('Cylinder', me_cylinder)
ob_cube = bpy.data.objects.new('Cube', me_cube_001)

# ---- transforms, parenting, visibility, modifiers, constraints
ob_light.location = (4.076, 1.005, 5.904)
ob_light.rotation_euler = (0.6503, 0.05522, 1.866)
ob_light.lock_rotations_4d = False
ob_light.empty_display_type = 'ARROWS'
ob_light.color = (0.0, 0.0, 0.0, 0.0)
ob_light.lineart.crease_threshold = 0.0
ob_camera.location = (7.359, -6.926, 4.958)
ob_camera.rotation_euler = (1.109, 0.0, 0.8149)
ob_camera.lock_rotations_4d = False
ob_camera.empty_display_type = 'ARROWS'
ob_camera.color = (0.0, 0.0, 0.0, 0.0)
ob_camera.display_type = 'WIRE'
ob_camera.lineart.crease_threshold = 0.0
ob_cylinder.location = (0.0, 0.0, 0.0)
ob_cylinder.scale = (0.7, 0.7, 11.0)
ob_cube.location = (0.0, 0.0, 25.61)

# ---- collection membership
col_collection.objects.link(ob_light)
col_collection.objects.link(ob_camera)
col_collection.objects.link(ob_cylinder)
col_collection.objects.link(ob_cube)

# ---- scene / render settings (as saved in the file)
scene.camera = ob_camera
scene.frame_start = 1; scene.frame_end = 250; scene.frame_set(1)
scene.render.engine = 'BLENDER_EEVEE_NEXT'
bpy.context.view_layer.update()
